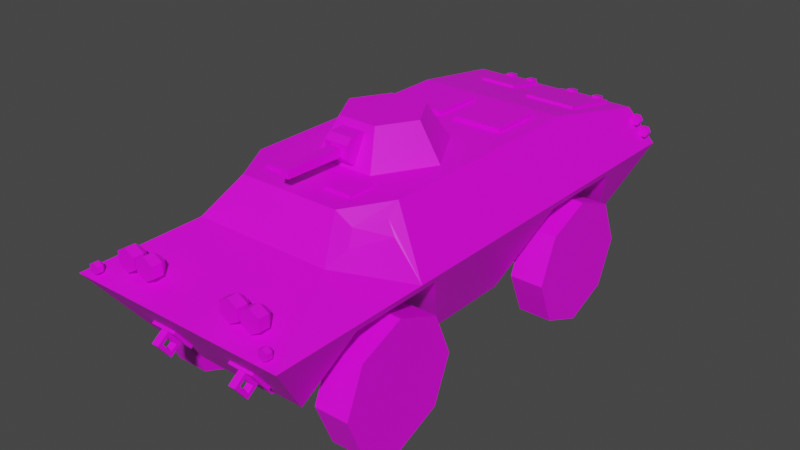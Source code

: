 # Source: Veh_SWAT_Tank.blend  (saved by Blender 2.90.8; exported with 4.5.12 LTS)
import bpy
from mathutils import Matrix  # noqa: F401  (used for matrix-valued properties, if any)

bpy.ops.wm.read_factory_settings(use_empty=True)
scene = bpy.context.scene
scene.name = 'Scene'

# ---- collections
col_collection = bpy.data.collections.new('Collection'); scene.collection.children.link(col_collection)

# ---- images (referenced by path relative to the original .blend; pixels are not part of the script)
import os
ASSET_DIR = os.environ.get("B2B_ASSET_DIR", "")  # directory of the original .blend (textures are referenced by path, not embedded)
HERE = os.path.dirname(os.path.abspath(__file__))  # packed textures are extracted next to this script under _unpacked/

def load_image(name, relpath, width, height, colorspace="sRGB"):
    """Load a texture the original file referenced (path relative to the .blend, or extracted next to this script)."""
    p = next((c for c in (os.path.join(HERE, relpath), os.path.join(ASSET_DIR, relpath)) if relpath and os.path.exists(c)), "")
    if p:
        img = bpy.data.images.load(p, check_existing=True)
        img.name = name
    else:  # same state as the original file: an image datablock whose file is absent (Cycles renders it pink)
        img = bpy.data.images.new(name, width, height)
        img.source = "FILE"
        img.filepath = "//" + (relpath or name)
    img.colorspace_settings.name = colorspace
    return img
img_city_vehicles_pallete_png = load_image('city_vehicles_pallete.png', 'city_vehicles_pallete.png', 1024, 1024, 'sRGB')

# ---- materials (node trees are filled in below, after node groups)
mat_material_001 = bpy.data.materials.new('Material.001')
mat_material_001.use_transparent_shadow = False

# ---- material node trees
mat_material_001.use_nodes = True; mat_material_001.node_tree.nodes.clear()
_N = mat_material_001.node_tree.nodes; _L = mat_material_001.node_tree.links
n0 = _N.new('ShaderNodeBsdfPrincipled'); n0.name = 'Principled BSDF'; n0.location = (10, 300)
n0.distribution = 'GGX'
n0.subsurface_method = 'BURLEY'
n0.inputs[3].default_value = 1.45
n0.inputs[27].default_value = (0.0, 0.0, 0.0, 1.0)
n0.inputs[28].default_value = 1.0
n1 = _N.new('ShaderNodeOutputMaterial'); n1.name = 'Material Output'; n1.location = (300, 300)
n2 = _N.new('ShaderNodeTexImage'); n2.name = 'Image Texture'; n2.location = (-381, 81)
n2.image = img_city_vehicles_pallete_png
n2.interpolation = 'Closest'
_L.new(n0.outputs[0], n1.inputs[0])
_L.new(n2.outputs[0], n0.inputs[0])
n1.is_active_output = True

# ---- world
world_world = bpy.data.worlds.new('World'); scene.world = world_world
world_world.use_nodes = True; world_world.node_tree.nodes.clear()
_N = world_world.node_tree.nodes; _L = world_world.node_tree.links
n0 = _N.new('ShaderNodeOutputWorld'); n0.name = 'World Output'; n0.location = (300, 300)
n1 = _N.new('ShaderNodeBackground'); n1.name = 'Background'; n1.location = (10, 300)
n1.inputs[0].default_value = (0.05088, 0.05088, 0.05088, 1.0)
_L.new(n1.outputs[0], n0.inputs[0])
n0.is_active_output = True
world_world.color = (0.05088, 0.05088, 0.05088)
world_world.use_sun_shadow = False
world_world.sun_shadow_jitter_overblur = 0.0

# ---- meshes
me_plane = bpy.data.meshes.new('Plane')
me_plane.from_pydata([(0.2737, 0.519, 0.9486), (0.2737, 1.163, 0.9486), (0.2737, -1.316, 0.9486), (0.2737, -0.6722, 0.9486), (0.7656, -1.912, 0.999), (0.616, 1.631, 1.262), (0.3002, -1.195, 1.257), (0.3002, -1.12, 1.33), (0.7656, 1.749, 0.999), (0.7656, -0.8144, 0.999), (0.5321, -0.732, 1.409), (0.7445, -1.316, 0.9486), (0.5306, -0.3776, 0.4383), (0.5665, -1.561, 0.524), (0.2737, -1.561, 0.524), (0.7445, -0.6722, 0.9486), (0.2737, -0.3776, 0.4383), (0.2737, -0.9942, 0.4383), (0.2737, -1.498, 0.4383), (0.7445, 0.519, 0.9486), (0.5486, 1.433, 0.4813), (0.5306, 0.2244, 0.4383), (0.2737, 0.2244, 0.4383), (0.7445, 1.163, 0.9486), (0.2737, 1.433, 0.4813), (0.2737, 1.407, 0.4383), (0.2737, 0.841, 0.4383), (0.5321, 0.8577, 1.409), (0.3538, -1.04, 1.409), (0.4765, -1.264, 1.189), (0.0817, -1.12, 1.33), (0.0817, -1.195, 1.257), (0.5207, 1.662, 1.193), (0.5207, 1.722, 1.06), (0.5207, 1.588, 1.193), (0.5207, 1.648, 1.06), (0.6198, -0.09651, 1.255), (0.6579, -0.09651, 1.188), (0.6579, 0.1242, 1.188), (0.6197, 0.1242, 1.255), (0.6373, -0.2406, 1.224), (0.7656, -0.2406, 0.999), (0.7656, 0.2561, 0.999), (0.6531, 0.2561, 1.197), (0.5836, -0.2406, 1.319), (0.5836, 0.2561, 1.319), (0.5939, -0.2406, 0.5895), (0.5939, 0.05767, 0.5895), (0.6771, 0.2561, 0.7879), (0.4864, -1.088, 1.237), (0.4402, -1.006, 1.319), (0.5366, -0.8206, 1.328), (0.5883, -0.8305, 1.237), (-0.2737, 0.519, 0.9486), (-0.2737, 1.163, 0.9486), (-0.2737, -1.316, 0.9486), (-0.2737, -0.6722, 0.9486), (-0.7656, -1.912, 0.999), (-0.616, 1.631, 1.262), (-0.3002, -1.195, 1.257), (-0.3002, -1.12, 1.33), (-0.7656, 1.749, 0.999), (0.0, -1.912, 0.999), (0.0, -1.498, 0.4383), (0.0, 1.631, 1.262), (0.0, 1.407, 0.4383), (0.0, -1.264, 1.189), (0.0, -1.04, 1.409), (0.0, 1.749, 0.999), (-0.7656, -0.8144, 0.999), (-0.5321, -0.732, 1.409), (-0.7445, -1.316, 0.9486), (-0.5306, -0.3776, 0.4383), (-0.5665, -1.561, 0.524), (-0.2737, -1.561, 0.524), (-0.7445, -0.6722, 0.9486), (-0.2737, -0.3776, 0.4383), (-0.2737, -0.9942, 0.4383), (-0.2737, -1.498, 0.4383), (-0.7445, 0.519, 0.9486), (-0.5486, 1.433, 0.4813), (-0.5306, 0.2244, 0.4383), (-0.2737, 0.2244, 0.4383), (-0.7445, 1.163, 0.9486), (-0.2737, 1.433, 0.4813), (-0.2737, 1.407, 0.4383), (-0.2737, 0.841, 0.4383), (0.0, 0.8577, 1.409), (-0.5321, 0.8577, 1.409), (-0.3538, -1.04, 1.409), (-0.4765, -1.264, 1.189), (-0.0817, -1.12, 1.33), (-0.0817, -1.195, 1.257), (0.0, 1.722, 1.06), (0.0, 1.662, 1.193), (-0.5207, 1.662, 1.193), (-0.5207, 1.722, 1.06), (0.0, 1.648, 1.06), (0.0, 1.588, 1.193), (-0.5207, 1.588, 1.193), (-0.5207, 1.648, 1.06), (-0.6198, -0.09651, 1.255), (-0.6579, -0.09651, 1.188), (-0.6579, 0.1242, 1.188), (-0.6197, 0.1242, 1.255), (-0.6373, -0.2406, 1.224), (-0.7656, -0.2406, 0.999), (-0.7656, 0.2561, 0.999), (-0.6531, 0.2561, 1.197), (-0.5836, -0.2406, 1.319), (-0.5836, 0.2561, 1.319), (-0.5939, -0.2406, 0.5895), (-0.5939, 0.05767, 0.5895), (-0.6771, 0.2561, 0.7879), (-0.4864, -1.088, 1.237), (-0.4402, -1.006, 1.319), (-0.5366, -0.8206, 1.328), (-0.5883, -0.8305, 1.237), (0.3256, -1.798, 1.129), (0.3256, -1.729, 1.206), (0.3256, -1.798, 1.206), (0.3921, -1.729, 1.168), (0.3921, -1.798, 1.168), (0.3921, -1.729, 1.091), (0.3921, -1.798, 1.091), (0.3256, -1.729, 1.052), (0.3256, -1.798, 1.052), (0.2592, -1.729, 1.091), (0.2592, -1.798, 1.091), (0.2592, -1.729, 1.168), (0.2592, -1.798, 1.168), (0.3573, -1.685, 1.147), (0.3256, -1.685, 1.129), (0.3256, -1.685, 1.166), (0.3573, -1.685, 1.111), (0.3256, -1.685, 1.093), (0.2939, -1.685, 1.111), (0.2939, -1.685, 1.147), (0.3757, -1.798, 1.158), (0.3256, -1.798, 1.187), (0.3757, -1.798, 1.1), (0.3256, -1.798, 1.071), (0.2755, -1.798, 1.1), (0.2755, -1.798, 1.158), (0.4783, -1.798, 1.129), (0.4783, -1.729, 1.206), (0.4783, -1.798, 1.206), (0.5447, -1.729, 1.168), (0.5447, -1.798, 1.168), (0.5447, -1.729, 1.091), (0.5447, -1.798, 1.091), (0.4783, -1.729, 1.052), (0.4783, -1.798, 1.052), (0.4118, -1.729, 1.091), (0.4118, -1.798, 1.091), (0.4118, -1.729, 1.168), (0.4118, -1.798, 1.168), (0.51, -1.685, 1.147), (0.4783, -1.685, 1.129), (0.4783, -1.685, 1.166), (0.51, -1.685, 1.111), (0.4783, -1.685, 1.093), (0.4465, -1.685, 1.111), (0.4465, -1.685, 1.147), (0.5284, -1.798, 1.158), (0.4783, -1.798, 1.187), (0.5284, -1.798, 1.1), (0.4783, -1.798, 1.071), (0.4281, -1.798, 1.1), (0.4281, -1.798, 1.158), (-0.3256, -1.798, 1.129), (-0.3256, -1.729, 1.206), (-0.3256, -1.798, 1.206), (-0.3921, -1.729, 1.168), (-0.3921, -1.798, 1.168), (-0.3921, -1.729, 1.091), (-0.3921, -1.798, 1.091), (-0.3256, -1.729, 1.052), (-0.3256, -1.798, 1.052), (-0.2592, -1.729, 1.091), (-0.2592, -1.798, 1.091), (-0.2592, -1.729, 1.168), (-0.2592, -1.798, 1.168), (-0.3573, -1.685, 1.147), (-0.3256, -1.685, 1.129), (-0.3256, -1.685, 1.166), (-0.3573, -1.685, 1.111), (-0.3256, -1.685, 1.093), (-0.2939, -1.685, 1.111), (-0.2939, -1.685, 1.147), (-0.3757, -1.798, 1.158), (-0.3256, -1.798, 1.187), (-0.3757, -1.798, 1.1), (-0.3256, -1.798, 1.071), (-0.2755, -1.798, 1.1), (-0.2755, -1.798, 1.158), (-0.4783, -1.798, 1.129), (-0.4783, -1.729, 1.206), (-0.4783, -1.798, 1.206), (-0.5447, -1.729, 1.168), (-0.5447, -1.798, 1.168), (-0.5447, -1.729, 1.091), (-0.5447, -1.798, 1.091), (-0.4783, -1.729, 1.052), (-0.4783, -1.798, 1.052), (-0.4118, -1.729, 1.091), (-0.4118, -1.798, 1.091), (-0.4118, -1.729, 1.168), (-0.4118, -1.798, 1.168), (-0.51, -1.685, 1.147), (-0.4783, -1.685, 1.129), (-0.4783, -1.685, 1.166), (-0.51, -1.685, 1.111), (-0.4783, -1.685, 1.093), (-0.4465, -1.685, 1.111), (-0.4465, -1.685, 1.147), (-0.5284, -1.798, 1.158), (-0.4783, -1.798, 1.187), (-0.5284, -1.798, 1.1), (-0.4783, -1.798, 1.071), (-0.4281, -1.798, 1.1), (-0.4281, -1.798, 1.158), (0.6541, -1.889, 1.054), (0.6541, -1.854, 1.092), (0.6541, -1.889, 1.092), (0.6873, -1.854, 1.073), (0.6873, -1.889, 1.073), (0.6873, -1.854, 1.035), (0.6873, -1.889, 1.035), (0.6541, -1.854, 1.015), (0.6541, -1.889, 1.015), (0.6209, -1.854, 1.035), (0.6209, -1.889, 1.035), (0.6209, -1.854, 1.073), (0.6209, -1.889, 1.073), (0.67, -1.833, 1.063), (0.6541, -1.833, 1.054), (0.6541, -1.833, 1.072), (0.67, -1.833, 1.045), (0.6541, -1.833, 1.035), (0.6382, -1.833, 1.045), (0.6382, -1.833, 1.063), (0.6792, -1.889, 1.068), (0.6541, -1.889, 1.083), (0.6792, -1.889, 1.039), (0.6541, -1.889, 1.025), (0.629, -1.889, 1.039), (0.629, -1.889, 1.068), (-0.6541, -1.889, 1.054), (-0.6541, -1.854, 1.092), (-0.6541, -1.889, 1.092), (-0.6873, -1.854, 1.073), (-0.6873, -1.889, 1.073), (-0.6873, -1.854, 1.035), (-0.6873, -1.889, 1.035), (-0.6541, -1.854, 1.015), (-0.6541, -1.889, 1.015), (-0.6209, -1.854, 1.035), (-0.6209, -1.889, 1.035), (-0.6209, -1.854, 1.073), (-0.6209, -1.889, 1.073), (-0.67, -1.833, 1.063), (-0.6541, -1.833, 1.054), (-0.6541, -1.833, 1.072), (-0.67, -1.833, 1.045), (-0.6541, -1.833, 1.035), (-0.6382, -1.833, 1.045), (-0.6382, -1.833, 1.063), (-0.6792, -1.889, 1.068), (-0.6541, -1.889, 1.083), (-0.6792, -1.889, 1.039), (-0.6541, -1.889, 1.025), (-0.629, -1.889, 1.039), (-0.629, -1.889, 1.068), (-0.3107, -1.659, 0.6276), (-0.3107, -1.741, 0.7383), (-0.3762, -1.629, 0.6234), (-0.3762, -1.736, 0.7686), (-0.2611, -1.659, 0.6276), (-0.2611, -1.741, 0.7383), (-0.1956, -1.629, 0.6234), (-0.1956, -1.736, 0.7686), (-0.3762, -1.647, 0.6103), (-0.3762, -1.754, 0.7556), (-0.1956, -1.754, 0.7556), (-0.1956, -1.647, 0.6103), (-0.3107, -1.737, 0.5706), (-0.3107, -1.818, 0.6813), (-0.2611, -1.818, 0.6813), (-0.2611, -1.737, 0.5706), (-0.2611, -1.693, 0.6335), (-0.3107, -1.693, 0.6335), (-0.2611, -1.745, 0.7047), (-0.3107, -1.745, 0.7047), (-0.2611, -1.783, 0.6772), (-0.3107, -1.783, 0.6772), (-0.2611, -1.73, 0.606), (-0.3107, -1.73, 0.606), (-0.2611, -1.738, 0.6166), (0.3002, -1.659, 0.6276), (0.3002, -1.741, 0.7383), (0.2347, -1.629, 0.6234), (0.2347, -1.736, 0.7686), (0.3498, -1.659, 0.6276), (0.3498, -1.741, 0.7383), (0.4153, -1.629, 0.6234), (0.4153, -1.736, 0.7686), (0.2347, -1.647, 0.6103), (0.2347, -1.754, 0.7556), (0.4153, -1.754, 0.7556), (0.4153, -1.647, 0.6103), (0.3002, -1.737, 0.5706), (0.3002, -1.818, 0.6813), (0.3498, -1.818, 0.6813), (0.3498, -1.737, 0.5706), (0.3498, -1.693, 0.6335), (0.3002, -1.693, 0.6335), (0.3498, -1.745, 0.7047), (0.3002, -1.745, 0.7047), (0.3498, -1.783, 0.6772), (0.3002, -1.783, 0.6772), (0.3498, -1.73, 0.606), (0.3002, -1.73, 0.606), (0.3498, -1.738, 0.6166), (-0.3107, 1.536, 0.6165), (-0.3107, 1.609, 0.7337), (-0.3762, 1.506, 0.6097), (-0.3762, 1.601, 0.7635), (-0.2611, 1.536, 0.6165), (-0.2611, 1.609, 0.7337), (-0.1956, 1.506, 0.6097), (-0.1956, 1.601, 0.7635), (-0.3762, 1.525, 0.5982), (-0.3762, 1.62, 0.752), (-0.1956, 1.62, 0.752), (-0.1956, 1.525, 0.5982), (-0.3107, 1.618, 0.5662), (-0.3107, 1.69, 0.6834), (-0.2611, 1.69, 0.6834), (-0.2611, 1.618, 0.5662), (-0.2611, 1.569, 0.6251), (-0.3107, 1.569, 0.6251), (-0.2611, 1.616, 0.7006), (-0.3107, 1.616, 0.7006), (-0.2611, 1.655, 0.6763), (-0.3107, 1.655, 0.6763), (-0.2611, 1.609, 0.6009), (-0.3107, 1.609, 0.6009), (-0.2611, 1.616, 0.6122), (0.3002, 1.536, 0.6165), (0.3002, 1.609, 0.7337), (0.2347, 1.506, 0.6097), (0.2347, 1.601, 0.7635), (0.3498, 1.536, 0.6165), (0.3498, 1.609, 0.7337), (0.4153, 1.506, 0.6097), (0.4153, 1.601, 0.7635), (0.2347, 1.525, 0.5982), (0.2347, 1.62, 0.752), (0.4153, 1.62, 0.752), (0.4153, 1.525, 0.5982), (0.3002, 1.618, 0.5662), (0.3002, 1.69, 0.6834), (0.3498, 1.69, 0.6834), (0.3498, 1.618, 0.5662), (0.3498, 1.569, 0.6251), (0.3002, 1.569, 0.6251), (0.3498, 1.616, 0.7006), (0.3002, 1.616, 0.7006), (0.3498, 1.655, 0.6763), (0.3002, 1.655, 0.6763), (0.3498, 1.609, 0.6009), (0.3002, 1.609, 0.6009), (0.3498, 1.616, 0.6122), (0.6909, 1.632, 1.193), (0.6717, 1.597, 1.227), (0.6717, 1.632, 1.227), (0.71, 1.597, 1.227), (0.71, 1.632, 1.227), (0.7292, 1.597, 1.193), (0.7292, 1.632, 1.193), (0.71, 1.597, 1.16), (0.71, 1.632, 1.16), (0.6717, 1.597, 1.16), (0.6717, 1.632, 1.16), (0.6525, 1.597, 1.193), (0.6525, 1.632, 1.193), (0.7053, 1.632, 1.218), (0.6764, 1.632, 1.218), (0.7198, 1.632, 1.193), (0.7053, 1.632, 1.168), (0.6764, 1.632, 1.168), (0.6619, 1.632, 1.193), (0.6909, 1.597, 1.193), (0.7402, 1.669, 1.108), (0.7211, 1.635, 1.141), (0.7211, 1.669, 1.141), (0.7594, 1.635, 1.141), (0.7594, 1.669, 1.141), (0.7786, 1.635, 1.108), (0.7786, 1.669, 1.108), (0.7594, 1.635, 1.074), (0.7594, 1.669, 1.074), (0.7211, 1.635, 1.074), (0.7211, 1.669, 1.074), (0.7019, 1.635, 1.108), (0.7019, 1.669, 1.108), (0.7402, 1.635, 1.108), (0.7547, 1.669, 1.133), (0.7258, 1.669, 1.133), (0.7692, 1.669, 1.108), (0.7547, 1.669, 1.083), (0.7258, 1.669, 1.083), (0.7113, 1.669, 1.108), (-0.6909, 1.632, 1.193), (-0.71, 1.597, 1.227), (-0.71, 1.632, 1.227), (-0.7292, 1.597, 1.193), (-0.7292, 1.632, 1.193), (-0.71, 1.597, 1.16), (-0.71, 1.632, 1.16), (-0.6717, 1.597, 1.16), (-0.6717, 1.632, 1.16), (-0.6525, 1.597, 1.193), (-0.6525, 1.632, 1.193), (-0.6717, 1.597, 1.227), (-0.6717, 1.632, 1.227), (-0.7198, 1.632, 1.193), (-0.7053, 1.632, 1.218), (-0.7053, 1.632, 1.168), (-0.6764, 1.632, 1.168), (-0.6619, 1.632, 1.193), (-0.6764, 1.632, 1.218), (-0.6909, 1.597, 1.193), (-0.7402, 1.669, 1.108), (-0.7594, 1.635, 1.141), (-0.7594, 1.669, 1.141), (-0.7786, 1.635, 1.108), (-0.7786, 1.669, 1.108), (-0.7594, 1.635, 1.074), (-0.7594, 1.669, 1.074), (-0.7211, 1.635, 1.074), (-0.7211, 1.669, 1.074), (-0.7019, 1.635, 1.108), (-0.7019, 1.669, 1.108), (-0.7211, 1.635, 1.141), (-0.7211, 1.669, 1.141), (-0.7402, 1.635, 1.108), (-0.7692, 1.669, 1.108), (-0.7547, 1.669, 1.133), (-0.7547, 1.669, 1.083), (-0.7258, 1.669, 1.083), (-0.7113, 1.669, 1.108), (-0.7258, 1.669, 1.133), (0.1021, 1.135, 1.375), (0.1021, 1.128, 1.339), (0.1021, 1.588, 1.289), (0.1021, 1.581, 1.253), (0.4674, 1.135, 1.375), (0.4674, 1.128, 1.339), (0.4674, 1.588, 1.289), (0.4674, 1.581, 1.253), (0.3682, 1.557, 1.31), (0.3682, 1.55, 1.273), (0.3682, 1.615, 1.299), (0.3682, 1.608, 1.262), (0.4143, 1.557, 1.31), (0.4143, 1.55, 1.273), (0.4143, 1.615, 1.299), (0.4143, 1.608, 1.262), (0.1657, 1.557, 1.31), (0.1657, 1.55, 1.273), (0.1657, 1.615, 1.299), (0.1657, 1.608, 1.262), (0.2118, 1.557, 1.31), (0.2118, 1.55, 1.273), (0.2118, 1.615, 1.299), (0.2118, 1.608, 1.262), (-0.3729, 1.285, 1.346), (-0.3729, 1.278, 1.311), (-0.3729, 1.588, 1.289), (-0.3729, 1.581, 1.253), (-0.1074, 1.285, 1.346), (-0.1074, 1.278, 1.311), (-0.1074, 1.588, 1.289), (-0.1074, 1.581, 1.253), (-0.1771, 1.557, 1.31), (-0.1771, 1.55, 1.273), (-0.1771, 1.615, 1.299), (-0.1771, 1.608, 1.262), (-0.131, 1.557, 1.31), (-0.131, 1.55, 1.273), (-0.131, 1.615, 1.299), (-0.131, 1.608, 1.262), (-0.3474, 1.557, 1.31), (-0.3474, 1.55, 1.273), (-0.3474, 1.615, 1.299), (-0.3474, 1.608, 1.262), (-0.3013, 1.557, 1.31), (-0.3013, 1.55, 1.273), (-0.3013, 1.615, 1.299), (-0.3013, 1.608, 1.262), (-0.4052, 0.3856, 1.401), (-0.4052, 0.3856, 1.434), (-0.4052, 0.738, 1.401), (-0.4052, 0.738, 1.434), (-0.05288, 0.3856, 1.401), (-0.05288, 0.3856, 1.434), (-0.05288, 0.738, 1.401), (-0.05288, 0.738, 1.434), (-0.3246, -0.8875, 1.401), (-0.3246, -0.8875, 1.428), (-0.3246, -0.6964, 1.401), (-0.3246, -0.6964, 1.428), (-0.1335, -0.8875, 1.401), (-0.1335, -0.8875, 1.428), (-0.1335, -0.6964, 1.401), (-0.1335, -0.6964, 1.428), (0.3246, -0.8875, 1.401), (0.3246, -0.8875, 1.428), (0.3246, -0.6964, 1.401), (0.3246, -0.6964, 1.428), (0.1335, -0.8875, 1.401), (0.1335, -0.8875, 1.428), (0.1335, -0.6964, 1.401), (0.1335, -0.6964, 1.428), (0.4052, 0.3856, 1.401), (0.4052, 0.3856, 1.434), (0.4052, 0.738, 1.401), (0.4052, 0.738, 1.434), (0.05288, 0.3856, 1.401), (0.05288, 0.3856, 1.434), (0.05288, 0.738, 1.401), (0.05288, 0.738, 1.434), (0.278, -1.151, 0.3652), (0.278, -1.328, 0.7125), (0.278, -0.8376, 0.3652), (0.278, -0.6601, 0.7125), (0.4365, -1.151, 0.3652), (0.4365, -1.328, 0.7125), (0.4365, -0.8376, 0.3652), (0.4365, -0.6601, 0.7125), (0.3913, -1.039, 0.395), (0.3913, -1.039, 0.4855), (0.3913, -0.949, 0.395), (0.3913, -0.949, 0.4855), (0.5534, -1.039, 0.395), (0.5534, -1.039, 0.4855), (0.5534, -0.949, 0.395), (0.5534, -0.949, 0.4855), (-0.278, -1.151, 0.3652), (-0.278, -1.328, 0.7125), (-0.278, -0.8376, 0.3652), (-0.278, -0.6601, 0.7125), (-0.4365, -1.151, 0.3652), (-0.4365, -1.328, 0.7125), (-0.4365, -0.8376, 0.3652), (-0.4365, -0.6601, 0.7125), (-0.3913, -1.039, 0.395), (-0.3913, -1.039, 0.4855), (-0.3913, -0.949, 0.395), (-0.3913, -0.949, 0.4855), (-0.5534, -1.039, 0.395), (-0.5534, -1.039, 0.4855), (-0.5534, -0.949, 0.395), (-0.5534, -0.949, 0.4855), (0.278, 0.684, 0.3652), (0.278, 0.5064, 0.7125), (0.278, 0.9972, 0.3652), (0.278, 1.175, 0.7125), (0.4365, 0.684, 0.3652), (0.4365, 0.5064, 0.7125), (0.4365, 0.9972, 0.3652), (0.4365, 1.175, 0.7125), (0.3913, 0.7954, 0.395), (0.3913, 0.7954, 0.4855), (0.3913, 0.8858, 0.395), (0.3913, 0.8858, 0.4855), (0.5534, 0.7954, 0.395), (0.5534, 0.7954, 0.4855), (0.5534, 0.8858, 0.395), (0.5534, 0.8858, 0.4855), (-0.278, 0.684, 0.3652), (-0.278, 0.5064, 0.7125), (-0.278, 0.9972, 0.3652), (-0.278, 1.175, 0.7125), (-0.4365, 0.684, 0.3652), (-0.4365, 0.5064, 0.7125), (-0.4365, 0.9972, 0.3652), (-0.4365, 1.175, 0.7125), (-0.3913, 0.7954, 0.395), (-0.3913, 0.7954, 0.4855), (-0.3913, 0.8858, 0.395), (-0.3913, 0.8858, 0.4855), (-0.5534, 0.7954, 0.395), (-0.5534, 0.7954, 0.4855), (-0.5534, 0.8858, 0.395), (-0.5534, 0.8858, 0.4855)], [], [(0, 1, 23, 19), (1, 24, 20, 23), (2, 3, 15, 11), (3, 16, 12, 15), (4, 13, 11, 15, 12, 21, 19, 23, 20, 8, 42, 48, 47, 46, 41, 9), (5, 8, 68, 93, 33, 32, 94, 64), (8, 20, 24, 25, 65, 68), (4, 29, 66, 62), (6, 7, 30, 31), (28, 10, 27, 87, 67), (9, 29, 4), (9, 10, 51, 52, 49, 29), (10, 9, 41, 40), (17, 3, 2), (16, 3, 17), (18, 14, 13, 4, 62, 63), (17, 2, 14, 18), (14, 2, 11, 13), (26, 1, 0), (24, 1, 26, 25), (25, 26, 22, 21, 12, 16, 17, 18, 63, 65), (26, 0, 22), (22, 0, 19, 21), (87, 27, 5, 64), (7, 6, 29, 28), (31, 30, 67, 66), (6, 31, 66, 29), (30, 7, 28, 67), (98, 34, 35, 97), (33, 93, 97, 35), (94, 32, 34, 98), (32, 33, 35, 34), (37, 38, 39, 36), (36, 39, 38, 43, 45, 44, 40, 37), (40, 44, 10), (10, 44, 27), (27, 44, 45, 43, 5), (41, 46, 47, 48, 42), (40, 41, 42, 43, 38, 37), (43, 42, 8, 5), (29, 49, 50, 51, 10, 28), (50, 49, 52, 51), (53, 79, 83, 54), (54, 83, 80, 84), (55, 71, 75, 56), (56, 75, 72, 76), (57, 69, 106, 111, 112, 113, 107, 61, 80, 83, 79, 81, 72, 75, 71, 73), (58, 64, 94, 95, 96, 93, 68, 61), (61, 68, 65, 85, 84, 80), (57, 62, 66, 90), (59, 92, 91, 60), (89, 67, 87, 88, 70), (69, 57, 90), (69, 90, 114, 117, 116, 70), (70, 105, 106, 69), (77, 55, 56), (76, 77, 56), (78, 63, 62, 57, 73, 74), (77, 78, 74, 55), (74, 73, 71, 55), (86, 53, 54), (84, 85, 86, 54), (85, 65, 63, 78, 77, 76, 72, 81, 82, 86), (86, 82, 53), (82, 81, 79, 53), (87, 64, 58, 88), (60, 89, 90, 59), (92, 66, 67, 91), (59, 90, 66, 92), (91, 67, 89, 60), (98, 97, 100, 99), (96, 100, 97, 93), (94, 98, 99, 95), (95, 99, 100, 96), (102, 101, 104, 103), (101, 102, 105, 109, 110, 108, 103, 104), (105, 70, 109), (70, 88, 109), (88, 58, 108, 110, 109), (106, 107, 113, 112, 111), (105, 102, 103, 108, 107, 106), (108, 58, 61, 107), (90, 89, 70, 116, 115, 114), (115, 116, 117, 114), (119, 121, 131, 133), (118, 138, 139), (119, 120, 122, 121), (127, 129, 137, 136), (118, 140, 138), (121, 122, 124, 123), (129, 119, 133, 137), (118, 141, 140), (123, 124, 126, 125), (125, 127, 136, 135), (118, 142, 141), (125, 126, 128, 127), (123, 125, 135, 134), (118, 143, 142), (127, 128, 130, 129), (121, 123, 134, 131), (118, 139, 143), (129, 130, 120, 119), (132, 133, 131), (132, 131, 134), (132, 134, 135), (132, 135, 136), (132, 136, 137), (132, 137, 133), (139, 138, 122, 120), (138, 140, 124, 122), (140, 141, 126, 124), (141, 142, 128, 126), (142, 143, 130, 128), (143, 139, 120, 130), (147, 149, 160, 157), (144, 164, 165), (145, 146, 148, 147), (145, 147, 157, 159), (144, 166, 164), (147, 148, 150, 149), (153, 155, 163, 162), (144, 167, 166), (149, 150, 152, 151), (155, 145, 159, 163), (144, 168, 167), (151, 152, 154, 153), (151, 153, 162, 161), (144, 169, 168), (153, 154, 156, 155), (149, 151, 161, 160), (144, 165, 169), (155, 156, 146, 145), (158, 159, 157), (158, 157, 160), (158, 160, 161), (158, 161, 162), (158, 162, 163), (158, 163, 159), (165, 164, 148, 146), (164, 166, 150, 148), (166, 167, 152, 150), (167, 168, 154, 152), (168, 169, 156, 154), (169, 165, 146, 156), (171, 185, 183, 173), (170, 191, 190), (171, 173, 174, 172), (179, 188, 189, 181), (170, 190, 192), (173, 175, 176, 174), (181, 189, 185, 171), (170, 192, 193), (175, 177, 178, 176), (177, 187, 188, 179), (170, 193, 194), (177, 179, 180, 178), (175, 186, 187, 177), (170, 194, 195), (179, 181, 182, 180), (173, 183, 186, 175), (170, 195, 191), (181, 171, 172, 182), (184, 183, 185), (184, 186, 183), (184, 187, 186), (184, 188, 187), (184, 189, 188), (184, 185, 189), (191, 172, 174, 190), (190, 174, 176, 192), (192, 176, 178, 193), (193, 178, 180, 194), (194, 180, 182, 195), (195, 182, 172, 191), (199, 209, 212, 201), (196, 217, 216), (197, 199, 200, 198), (197, 211, 209, 199), (196, 216, 218), (199, 201, 202, 200), (205, 214, 215, 207), (196, 218, 219), (201, 203, 204, 202), (207, 215, 211, 197), (196, 219, 220), (203, 205, 206, 204), (203, 213, 214, 205), (196, 220, 221), (205, 207, 208, 206), (201, 212, 213, 203), (196, 221, 217), (207, 197, 198, 208), (210, 209, 211), (210, 212, 209), (210, 213, 212), (210, 214, 213), (210, 215, 214), (210, 211, 215), (217, 198, 200, 216), (216, 200, 202, 218), (218, 202, 204, 219), (219, 204, 206, 220), (220, 206, 208, 221), (221, 208, 198, 217), (225, 227, 238, 235), (222, 242, 243), (223, 224, 226, 225), (223, 225, 235, 237), (222, 244, 242), (225, 226, 228, 227), (231, 233, 241, 240), (222, 245, 244), (227, 228, 230, 229), (233, 223, 237, 241), (222, 246, 245), (229, 230, 232, 231), (229, 231, 240, 239), (222, 247, 246), (231, 232, 234, 233), (227, 229, 239, 238), (222, 243, 247), (233, 234, 224, 223), (236, 237, 235), (236, 235, 238), (236, 238, 239), (236, 239, 240), (236, 240, 241), (236, 241, 237), (243, 242, 226, 224), (242, 244, 228, 226), (244, 245, 230, 228), (245, 246, 232, 230), (246, 247, 234, 232), (247, 243, 224, 234), (251, 261, 264, 253), (248, 269, 268), (249, 251, 252, 250), (249, 263, 261, 251), (248, 268, 270), (251, 253, 254, 252), (257, 266, 267, 259), (248, 270, 271), (253, 255, 256, 254), (259, 267, 263, 249), (248, 271, 272), (255, 257, 258, 256), (255, 265, 266, 257), (248, 272, 273), (257, 259, 260, 258), (253, 264, 265, 255), (248, 273, 269), (259, 249, 250, 260), (262, 261, 263), (262, 264, 261), (262, 265, 264), (262, 266, 265), (262, 267, 266), (262, 263, 267), (269, 250, 252, 268), (268, 252, 254, 270), (270, 254, 256, 271), (271, 256, 258, 272), (272, 258, 260, 273), (273, 260, 250, 269), (282, 283, 277, 276), (280, 281, 284, 285), (275, 274, 291, 293, 295, 287), (276, 280, 285, 282), (281, 277, 283, 284), (274, 275, 283, 282), (279, 278, 285, 284), (278, 274, 282, 285), (275, 279, 284, 283), (289, 288, 287, 286), (279, 275, 287, 288), (278, 279, 292, 290, 296, 298, 289), (274, 278, 289, 286), (289, 298, 294, 292, 279, 288), (291, 290, 292, 293), (287, 295, 297, 291, 274, 286), (297, 296, 290, 291), (296, 297, 295, 294, 298), (294, 295, 293, 292), (307, 308, 302, 301), (305, 306, 309, 310), (300, 299, 316, 318, 320, 312), (301, 305, 310, 307), (306, 302, 308, 309), (299, 300, 308, 307), (304, 303, 310, 309), (303, 299, 307, 310), (300, 304, 309, 308), (314, 313, 312, 311), (304, 300, 312, 313), (303, 304, 317, 315, 321, 323, 314), (299, 303, 314, 311), (314, 323, 319, 317, 304, 313), (316, 315, 317, 318), (312, 320, 322, 316, 299, 311), (322, 321, 315, 316), (321, 322, 320, 319, 323), (319, 320, 318, 317), (332, 326, 327, 333), (330, 335, 334, 331), (325, 337, 345, 343, 341, 324), (326, 332, 335, 330), (331, 334, 333, 327), (324, 332, 333, 325), (329, 334, 335, 328), (328, 335, 332, 324), (325, 333, 334, 329), (339, 336, 337, 338), (329, 338, 337, 325), (328, 339, 348, 346, 340, 342, 329), (324, 336, 339, 328), (339, 338, 329, 342, 344, 348), (341, 343, 342, 340), (337, 336, 324, 341, 347, 345), (347, 341, 340, 346), (346, 348, 344, 345, 347), (344, 342, 343, 345), (357, 351, 352, 358), (355, 360, 359, 356), (350, 362, 370, 368, 366, 349), (351, 357, 360, 355), (356, 359, 358, 352), (349, 357, 358, 350), (354, 359, 360, 353), (353, 360, 357, 349), (350, 358, 359, 354), (364, 361, 362, 363), (354, 363, 362, 350), (353, 364, 373, 371, 365, 367, 354), (349, 361, 364, 353), (364, 363, 354, 367, 369, 373), (366, 368, 367, 365), (362, 361, 349, 366, 372, 370), (372, 366, 365, 371), (371, 373, 369, 370, 372), (369, 367, 368, 370), (374, 388, 387), (375, 377, 378, 376), (374, 387, 389), (377, 379, 380, 378), (374, 389, 390), (379, 381, 382, 380), (374, 390, 391), (381, 383, 384, 382), (374, 391, 392), (383, 385, 386, 384), (374, 392, 388), (385, 375, 376, 386), (388, 376, 378, 387), (387, 378, 380, 389), (389, 380, 382, 390), (390, 382, 384, 391), (391, 384, 386, 392), (392, 386, 376, 388), (385, 393, 375), (375, 393, 377), (383, 393, 385), (381, 393, 383), (379, 393, 381), (377, 393, 379), (394, 409, 408), (395, 397, 398, 396), (394, 408, 410), (397, 399, 400, 398), (399, 407, 401), (394, 410, 411), (399, 401, 402, 400), (403, 407, 405), (394, 411, 412), (401, 403, 404, 402), (401, 407, 403), (394, 412, 413), (403, 405, 406, 404), (405, 407, 395), (394, 413, 409), (405, 395, 396, 406), (397, 407, 399), (395, 407, 397), (409, 396, 398, 408), (408, 398, 400, 410), (410, 400, 402, 411), (411, 402, 404, 412), (412, 404, 406, 413), (413, 406, 396, 409), (414, 427, 428), (415, 416, 418, 417), (414, 429, 427), (417, 418, 420, 419), (414, 430, 429), (419, 420, 422, 421), (414, 431, 430), (421, 422, 424, 423), (414, 432, 431), (423, 424, 426, 425), (414, 428, 432), (425, 426, 416, 415), (428, 427, 418, 416), (427, 429, 420, 418), (429, 430, 422, 420), (430, 431, 424, 422), (431, 432, 426, 424), (432, 428, 416, 426), (425, 415, 433), (415, 417, 433), (423, 425, 433), (421, 423, 433), (419, 421, 433), (417, 419, 433), (434, 448, 449), (435, 436, 438, 437), (434, 450, 448), (437, 438, 440, 439), (439, 441, 447), (434, 451, 450), (439, 440, 442, 441), (443, 445, 447), (434, 452, 451), (441, 442, 444, 443), (441, 443, 447), (434, 453, 452), (443, 444, 446, 445), (445, 435, 447), (434, 449, 453), (445, 446, 436, 435), (437, 439, 447), (435, 437, 447), (449, 448, 438, 436), (448, 450, 440, 438), (450, 451, 442, 440), (451, 452, 444, 442), (452, 453, 446, 444), (453, 449, 436, 446), (454, 456, 457, 455), (456, 460, 461, 457), (460, 458, 459, 461), (458, 454, 455, 459), (456, 454, 458, 460), (462, 464, 465, 463), (464, 468, 469, 465), (468, 466, 467, 469), (466, 462, 463, 467), (464, 462, 466, 468), (470, 472, 473, 471), (472, 476, 477, 473), (476, 474, 475, 477), (474, 470, 471, 475), (472, 470, 474, 476), (478, 480, 481, 479), (480, 484, 485, 481), (484, 482, 483, 485), (482, 478, 479, 483), (480, 478, 482, 484), (486, 488, 489, 487), (488, 492, 493, 489), (492, 490, 491, 493), (490, 486, 487, 491), (488, 486, 490, 492), (494, 496, 497, 495), (496, 500, 501, 497), (500, 498, 499, 501), (498, 494, 495, 499), (496, 494, 498, 500), (502, 503, 505, 504), (504, 505, 509, 508), (508, 509, 507, 506), (506, 507, 503, 502), (509, 505, 503, 507), (510, 511, 513, 512), (512, 513, 517, 516), (516, 517, 515, 514), (514, 515, 511, 510), (517, 513, 511, 515), (518, 520, 521, 519), (520, 524, 525, 521), (524, 522, 523, 525), (522, 518, 519, 523), (525, 523, 519, 521), (526, 528, 529, 527), (528, 532, 533, 529), (532, 530, 531, 533), (530, 526, 527, 531), (533, 531, 527, 529), (536, 537, 541, 540), (540, 541, 539, 538), (538, 539, 535, 534), (536, 540, 538, 534), (541, 537, 535, 539), (536, 534, 535, 537), (542, 543, 545, 544), (544, 545, 549, 548), (546, 547, 543, 542), (544, 548, 546, 542), (549, 545, 543, 547), (552, 556, 557, 553), (556, 554, 555, 557), (554, 550, 551, 555), (552, 550, 554, 556), (557, 555, 551, 553), (552, 553, 551, 550), (558, 560, 561, 559), (560, 564, 565, 561), (562, 558, 559, 563), (560, 558, 562, 564), (565, 563, 559, 561), (568, 569, 573, 572), (572, 573, 571, 570), (570, 571, 567, 566), (568, 572, 570, 566), (573, 569, 567, 571), (568, 566, 567, 569), (574, 575, 577, 576), (576, 577, 581, 580), (578, 579, 575, 574), (576, 580, 578, 574), (581, 577, 575, 579), (584, 588, 589, 585), (588, 586, 587, 589), (586, 582, 583, 587), (584, 582, 586, 588), (589, 587, 583, 585), (584, 585, 583, 582), (590, 592, 593, 591), (592, 596, 597, 593), (594, 590, 591, 595), (592, 590, 594, 596), (597, 595, 591, 593)])
_uv = me_plane.uv_layers.new(name='UVMap')
_uv.uv.foreach_set('vector', [0.1421, 0.05177, 0.1421, 0.05376, 0.1406, 0.05376, 0.1406, 0.05177, 0.1552, 0.04689, 0.1538, 0.04689, 0.1538, 0.04604, 0.1552, 0.04544, 0.1435, 0.05177, 0.1435, 0.05376, 0.1421, 0.05376, 0.1421, 0.05177, 0.1435, 0.05376, 0.1435, 0.0553, 0.1427, 0.0553, 0.1421, 0.05376, 0.1454, 0.04928, 0.1439, 0.04819, 0.1452, 0.04743, 0.1452, 0.04544, 0.1436, 0.04452, 0.1437, 0.04265, 0.1452, 0.04175, 0.1452, 0.03975, 0.1438, 0.03891, 0.1454, 0.03794, 0.1454, 0.04256, 0.1447, 0.04256, 0.1441, 0.04317, 0.1441, 0.0441, 0.1454, 0.0441, 0.1454, 0.04588, 0.1505, 0.04737, 0.1513, 0.0469, 0.1513, 0.04927, 0.1511, 0.04927, 0.1511, 0.04766, 0.1507, 0.04766, 0.1507, 0.04927, 0.1505, 0.04927, 0.1513, 0.0469, 0.1529, 0.04757, 0.1529, 0.04843, 0.1531, 0.04843, 0.1531, 0.04927, 0.1513, 0.04927, 0.1467, 0.04622, 0.1487, 0.04711, 0.1487, 0.04859, 0.1467, 0.04859, 0.1229, 0.04751, 0.1227, 0.04751, 0.1227, 0.04684, 0.1229, 0.04684, 0.1497, 0.03794, 0.1502, 0.03889, 0.1502, 0.0438, 0.1486, 0.0438, 0.1486, 0.03794, 0.1501, 0.04622, 0.1487, 0.04711, 0.1467, 0.04622, 0.1454, 0.04588, 0.1467, 0.04562, 0.1464, 0.0459, 0.1461, 0.04593, 0.1461, 0.04672, 0.146, 0.04727, 0.1467, 0.04562, 0.1454, 0.04588, 0.1454, 0.0441, 0.1461, 0.0441, 0.1579, 0.04866, 0.1564, 0.04966, 0.1564, 0.04766, 0.1579, 0.05057, 0.1564, 0.04966, 0.1579, 0.04866, 0.1548, 0.05012, 0.1545, 0.05012, 0.1545, 0.05103, 0.1531, 0.05164, 0.1531, 0.04927, 0.1548, 0.04927, 0.1579, 0.04866, 0.1564, 0.04766, 0.1577, 0.0469, 0.1579, 0.0471, 0.159, 0.05577, 0.1577, 0.05577, 0.1577, 0.05431, 0.159, 0.05486, 0.1548, 0.04874, 0.1564, 0.04774, 0.1564, 0.04973, 0.1549, 0.0469, 0.1564, 0.04774, 0.1548, 0.04874, 0.1548, 0.04698, 0.1513, 0.0469, 0.1513, 0.04516, 0.1513, 0.04325, 0.1505, 0.04325, 0.1505, 0.0414, 0.1513, 0.0414, 0.1513, 0.03949, 0.1513, 0.03794, 0.1522, 0.03794, 0.1522, 0.0469, 0.1548, 0.04874, 0.1564, 0.04973, 0.1548, 0.05065, 0.1481, 0.05346, 0.1481, 0.05506, 0.1467, 0.05506, 0.1473, 0.05346, 0.1486, 0.0438, 0.1502, 0.0438, 0.1505, 0.04622, 0.1486, 0.04622, 0.1559, 0.05305, 0.1561, 0.05305, 0.1564, 0.0536, 0.1556, 0.05322, 0.1561, 0.05237, 0.1559, 0.05237, 0.1556, 0.05212, 0.1564, 0.05212, 0.1561, 0.05305, 0.1561, 0.05237, 0.1564, 0.05212, 0.1564, 0.0536, 0.1559, 0.05237, 0.1559, 0.05305, 0.1556, 0.05322, 0.1556, 0.05212, 0.1505, 0.04783, 0.1505, 0.04944, 0.1501, 0.04944, 0.1501, 0.04783, 0.1466, 0.05177, 0.1466, 0.05339, 0.1464, 0.05339, 0.1464, 0.05177, 0.1503, 0.05142, 0.1503, 0.04981, 0.1505, 0.04981, 0.1505, 0.05142, 0.1463, 0.05593, 0.1463, 0.05638, 0.1461, 0.05628, 0.1461, 0.05583, 0.1127, 0.03812, 0.1127, 0.03743, 0.113, 0.03743, 0.113, 0.03812, 0.188, 0.04427, 0.188, 0.04359, 0.1878, 0.04359, 0.1878, 0.04318, 0.1882, 0.04318, 0.1882, 0.04472, 0.1879, 0.04472, 0.1878, 0.04427, 0.1461, 0.0441, 0.1464, 0.0441, 0.1467, 0.04562, 0.1467, 0.04562, 0.1464, 0.0441, 0.1467, 0.0407, 0.1467, 0.0407, 0.1464, 0.0441, 0.1464, 0.04256, 0.146, 0.04256, 0.1462, 0.03831, 0.1872, 0.04471, 0.1859, 0.04471, 0.1859, 0.04379, 0.1866, 0.04317, 0.1872, 0.04318, 0.1879, 0.04472, 0.1872, 0.04471, 0.1872, 0.04318, 0.1878, 0.04318, 0.1878, 0.04359, 0.1878, 0.04427, 0.146, 0.04256, 0.1454, 0.04256, 0.1454, 0.03794, 0.1462, 0.03831, 0.146, 0.04727, 0.1461, 0.04672, 0.1464, 0.04647, 0.1464, 0.0459, 0.1467, 0.04562, 0.1467, 0.04658, 0.1132, 0.04093, 0.1129, 0.04119, 0.1129, 0.04039, 0.1132, 0.04036, 0.1456, 0.05376, 0.1442, 0.05376, 0.1442, 0.05177, 0.1456, 0.05177, 0.1537, 0.0556, 0.1537, 0.05414, 0.1552, 0.05475, 0.1552, 0.0556, 0.1563, 0.04418, 0.1578, 0.04418, 0.1578, 0.04617, 0.1563, 0.04617, 0.1406, 0.05376, 0.1421, 0.05376, 0.1414, 0.0553, 0.1406, 0.0553, 0.1423, 0.03794, 0.1423, 0.04134, 0.1423, 0.04311, 0.1411, 0.04312, 0.1411, 0.04404, 0.1417, 0.04465, 0.1423, 0.04465, 0.1424, 0.04928, 0.1408, 0.0483, 0.1422, 0.04746, 0.1422, 0.04547, 0.1406, 0.04456, 0.1406, 0.04269, 0.1422, 0.04178, 0.1422, 0.03978, 0.1409, 0.03903, 0.1505, 0.05118, 0.1505, 0.04927, 0.1507, 0.04927, 0.1507, 0.05089, 0.1511, 0.05089, 0.1511, 0.04927, 0.1513, 0.04927, 0.1513, 0.05164, 0.1513, 0.05164, 0.1513, 0.04927, 0.1531, 0.04927, 0.1531, 0.05012, 0.1529, 0.05012, 0.1529, 0.05097, 0.1467, 0.05096, 0.1467, 0.04859, 0.1487, 0.04859, 0.1487, 0.05007, 0.1229, 0.04565, 0.1229, 0.04633, 0.1227, 0.04633, 0.1227, 0.04565, 0.1475, 0.03794, 0.1486, 0.03794, 0.1486, 0.0438, 0.1469, 0.0438, 0.1469, 0.03889, 0.1501, 0.05096, 0.1467, 0.05096, 0.1487, 0.05007, 0.1423, 0.04134, 0.1429, 0.03994, 0.1431, 0.04049, 0.1431, 0.04128, 0.1434, 0.04131, 0.1436, 0.04159, 0.1436, 0.04159, 0.143, 0.04311, 0.1423, 0.04311, 0.1423, 0.04134, 0.1579, 0.05255, 0.1564, 0.05355, 0.1564, 0.05156, 0.1579, 0.05065, 0.1579, 0.05255, 0.1564, 0.05156, 0.1548, 0.04843, 0.1548, 0.04927, 0.1531, 0.04927, 0.1531, 0.0469, 0.1545, 0.04752, 0.1545, 0.04843, 0.1579, 0.05255, 0.1579, 0.05412, 0.1577, 0.05431, 0.1564, 0.05355, 0.1564, 0.05577, 0.1564, 0.05486, 0.1577, 0.05431, 0.1577, 0.05577, 0.1579, 0.04227, 0.1563, 0.04327, 0.1563, 0.04127, 0.1578, 0.04044, 0.1579, 0.04052, 0.1579, 0.04227, 0.1563, 0.04127, 0.153, 0.0469, 0.1522, 0.0469, 0.1522, 0.03794, 0.153, 0.03794, 0.153, 0.03949, 0.153, 0.0414, 0.1538, 0.0414, 0.1538, 0.04325, 0.153, 0.04325, 0.153, 0.04516, 0.1579, 0.04227, 0.1579, 0.04418, 0.1563, 0.04327, 0.1496, 0.05506, 0.1488, 0.05506, 0.1481, 0.05346, 0.1496, 0.05346, 0.1486, 0.0438, 0.1486, 0.04622, 0.1467, 0.04622, 0.1469, 0.0438, 0.1559, 0.05119, 0.1556, 0.05103, 0.1564, 0.05065, 0.1561, 0.05119, 0.1561, 0.05187, 0.1564, 0.05212, 0.1556, 0.05212, 0.1559, 0.05187, 0.1561, 0.05119, 0.1564, 0.05065, 0.1564, 0.05212, 0.1561, 0.05187, 0.1559, 0.05187, 0.1556, 0.05212, 0.1556, 0.05103, 0.1559, 0.05119, 0.1505, 0.04783, 0.1501, 0.04783, 0.1501, 0.04622, 0.1505, 0.04622, 0.1466, 0.055, 0.1464, 0.055, 0.1464, 0.05339, 0.1466, 0.05339, 0.1503, 0.05142, 0.1505, 0.05142, 0.1505, 0.05303, 0.1503, 0.05303, 0.1564, 0.05601, 0.1561, 0.05611, 0.1561, 0.05566, 0.1564, 0.05556, 0.1097, 0.03802, 0.1099, 0.03802, 0.1099, 0.0387, 0.1097, 0.0387, 0.185, 0.04417, 0.1848, 0.04417, 0.1849, 0.04373, 0.1852, 0.04372, 0.1852, 0.04526, 0.1848, 0.04526, 0.1848, 0.04486, 0.185, 0.04486, 0.143, 0.04311, 0.1436, 0.04159, 0.1433, 0.04311, 0.1436, 0.04159, 0.1436, 0.04651, 0.1433, 0.04311, 0.1436, 0.04651, 0.1432, 0.04891, 0.143, 0.04465, 0.1434, 0.04465, 0.1433, 0.04311, 0.1842, 0.04373, 0.1842, 0.04527, 0.1835, 0.04527, 0.1829, 0.04466, 0.1829, 0.04373, 0.1849, 0.04373, 0.1848, 0.04417, 0.1848, 0.04486, 0.1848, 0.04526, 0.1842, 0.04527, 0.1842, 0.04373, 0.143, 0.04465, 0.1432, 0.04891, 0.1424, 0.04928, 0.1423, 0.04465, 0.1429, 0.03994, 0.1436, 0.04063, 0.1436, 0.04159, 0.1434, 0.04131, 0.1434, 0.04074, 0.1431, 0.04049, 0.1101, 0.0352, 0.1102, 0.03578, 0.1099, 0.03575, 0.1099, 0.03495, 0.1451, 0.05549, 0.1451, 0.05517, 0.1453, 0.05534, 0.1453, 0.05549, 0.9839, 0.5123, 0.9839, 0.5126, 0.9837, 0.5125, 0.1451, 0.05549, 0.1448, 0.05549, 0.1448, 0.05517, 0.1451, 0.05517, 0.149, 0.06033, 0.1493, 0.06033, 0.1492, 0.06053, 0.1491, 0.06053, 0.9839, 0.5123, 0.9842, 0.5125, 0.9839, 0.5126, 0.1464, 0.06033, 0.1464, 0.06, 0.1468, 0.06, 0.1468, 0.06033, 0.1451, 0.0558, 0.1451, 0.05549, 0.1453, 0.05549, 0.1453, 0.05563, 0.9839, 0.5123, 0.9842, 0.5122, 0.9842, 0.5125, 0.1578, 0.05711, 0.1574, 0.05711, 0.1575, 0.0568, 0.1578, 0.0568, 0.1543, 0.04549, 0.1543, 0.04585, 0.1541, 0.04576, 0.1541, 0.04559, 0.9839, 0.5123, 0.9839, 0.5121, 0.9842, 0.5122, 0.1578, 0.0568, 0.1575, 0.0568, 0.1574, 0.05649, 0.1578, 0.05649, 0.1539, 0.04531, 0.1543, 0.04549, 0.1541, 0.04559, 0.1539, 0.0455, 0.9839, 0.5123, 0.9837, 0.5122, 0.9839, 0.5121, 0.149, 0.06033, 0.149, 0.06, 0.1493, 0.06, 0.1493, 0.06033, 0.1464, 0.06033, 0.1468, 0.06033, 0.1467, 0.06053, 0.1465, 0.06053, 0.9839, 0.5123, 0.9837, 0.5125, 0.9837, 0.5122, 0.1451, 0.0558, 0.1448, 0.0558, 0.1448, 0.05549, 0.1451, 0.05549, 0.1539, 0.04567, 0.1538, 0.04576, 0.1538, 0.04559, 0.1539, 0.04567, 0.1538, 0.04559, 0.1539, 0.0455, 0.1539, 0.04567, 0.1539, 0.0455, 0.1541, 0.04559, 0.1539, 0.04567, 0.1541, 0.04559, 0.1541, 0.04576, 0.1539, 0.04567, 0.1541, 0.04576, 0.1539, 0.04585, 0.1539, 0.04567, 0.1539, 0.04585, 0.1538, 0.04576, 0.1574, 0.05982, 0.1577, 0.05996, 0.1577, 0.06005, 0.1573, 0.05986, 0.1577, 0.05996, 0.1579, 0.05982, 0.158, 0.05987, 0.1577, 0.06005, 0.1579, 0.05982, 0.1579, 0.05955, 0.158, 0.05951, 0.158, 0.05987, 0.1579, 0.05955, 0.1577, 0.05941, 0.1577, 0.05932, 0.158, 0.05951, 0.1577, 0.05941, 0.1574, 0.05955, 0.1573, 0.0595, 0.1577, 0.05932, 0.1574, 0.05955, 0.1574, 0.05982, 0.1573, 0.05986, 0.1573, 0.0595, 0.1464, 0.0602, 0.1461, 0.0602, 0.1462, 0.06, 0.1463, 0.06, 0.9833, 0.5123, 0.9833, 0.5121, 0.9835, 0.5122, 0.1571, 0.03574, 0.1567, 0.03574, 0.1567, 0.03543, 0.1571, 0.03543, 0.1571, 0.03574, 0.1571, 0.03543, 0.1573, 0.03559, 0.1573, 0.03574, 0.9833, 0.5123, 0.9831, 0.5122, 0.9833, 0.5121, 0.1464, 0.0602, 0.1464, 0.06053, 0.1461, 0.06053, 0.1461, 0.0602, 0.1479, 0.0602, 0.1475, 0.0602, 0.1476, 0.06, 0.1478, 0.06, 0.9833, 0.5123, 0.9831, 0.5125, 0.9831, 0.5122, 0.1457, 0.0558, 0.1453, 0.0558, 0.1454, 0.05549, 0.1457, 0.05549, 0.1571, 0.03605, 0.1571, 0.03574, 0.1573, 0.03574, 0.1573, 0.03589, 0.9833, 0.5123, 0.9833, 0.5126, 0.9831, 0.5125, 0.1457, 0.05549, 0.1454, 0.05549, 0.1453, 0.05517, 0.1457, 0.05517, 0.1574, 0.05666, 0.1574, 0.05702, 0.1573, 0.05694, 0.1573, 0.05676, 0.9833, 0.5123, 0.9835, 0.5125, 0.9833, 0.5126, 0.1479, 0.0602, 0.1479, 0.06053, 0.1475, 0.06053, 0.1475, 0.0602, 0.1571, 0.05649, 0.1574, 0.05666, 0.1573, 0.05676, 0.1571, 0.05668, 0.9833, 0.5123, 0.9835, 0.5122, 0.9835, 0.5125, 0.1571, 0.03605, 0.1567, 0.03605, 0.1567, 0.03574, 0.1571, 0.03574, 0.1571, 0.05685, 0.157, 0.05694, 0.157, 0.05677, 0.1571, 0.05685, 0.157, 0.05677, 0.1571, 0.05668, 0.1571, 0.05685, 0.1571, 0.05668, 0.1573, 0.05676, 0.1571, 0.05685, 0.1573, 0.05676, 0.1573, 0.05694, 0.1571, 0.05685, 0.1573, 0.05694, 0.1571, 0.05702, 0.1571, 0.05685, 0.1571, 0.05702, 0.157, 0.05694, 0.1573, 0.05955, 0.157, 0.05941, 0.157, 0.05932, 0.1573, 0.05951, 0.157, 0.05941, 0.1568, 0.05955, 0.1567, 0.0595, 0.157, 0.05932, 0.1568, 0.05955, 0.1568, 0.05982, 0.1567, 0.05986, 0.1567, 0.0595, 0.1568, 0.05982, 0.157, 0.05996, 0.157, 0.06005, 0.1567, 0.05986, 0.157, 0.05996, 0.1573, 0.05982, 0.1573, 0.05987, 0.157, 0.06005, 0.1573, 0.05982, 0.1573, 0.05955, 0.1573, 0.05951, 0.1573, 0.05987, 0.1446, 0.05549, 0.1448, 0.05549, 0.1448, 0.05534, 0.1446, 0.05517, 0.9835, 0.5038, 0.9835, 0.5041, 0.9838, 0.504, 0.1446, 0.05549, 0.1446, 0.05517, 0.1443, 0.05517, 0.1442, 0.05549, 0.1475, 0.0602, 0.1474, 0.06, 0.1472, 0.06, 0.1471, 0.0602, 0.9835, 0.5038, 0.9838, 0.504, 0.9838, 0.5037, 0.1456, 0.04994, 0.1452, 0.04994, 0.1452, 0.05027, 0.1456, 0.05027, 0.1446, 0.0558, 0.1448, 0.05563, 0.1448, 0.05549, 0.1446, 0.05549, 0.9835, 0.5038, 0.9838, 0.5037, 0.9835, 0.5036, 0.159, 0.04551, 0.159, 0.0452, 0.1587, 0.0452, 0.1587, 0.04551, 0.1529, 0.04549, 0.153, 0.04559, 0.1532, 0.0455, 0.1532, 0.04531, 0.9835, 0.5038, 0.9835, 0.5036, 0.9833, 0.5037, 0.159, 0.0452, 0.159, 0.04489, 0.1587, 0.04489, 0.1587, 0.0452, 0.1528, 0.04585, 0.153, 0.04576, 0.153, 0.04559, 0.1529, 0.04549, 0.9835, 0.5038, 0.9833, 0.5037, 0.9833, 0.504, 0.1475, 0.0602, 0.1471, 0.0602, 0.1471, 0.06053, 0.1475, 0.06053, 0.1456, 0.04994, 0.1455, 0.04974, 0.1453, 0.04974, 0.1452, 0.04994, 0.9835, 0.5038, 0.9833, 0.504, 0.9835, 0.5041, 0.1446, 0.0558, 0.1446, 0.05549, 0.1442, 0.05549, 0.1443, 0.0558, 0.1532, 0.04568, 0.1532, 0.04585, 0.1533, 0.04576, 0.1532, 0.04568, 0.153, 0.04576, 0.1532, 0.04585, 0.1532, 0.04568, 0.153, 0.04559, 0.153, 0.04576, 0.1532, 0.04568, 0.1532, 0.0455, 0.153, 0.04559, 0.1532, 0.04568, 0.1533, 0.04559, 0.1532, 0.0455, 0.1532, 0.04568, 0.1533, 0.04576, 0.1533, 0.04559, 0.1573, 0.05145, 0.1573, 0.05154, 0.1576, 0.05136, 0.1575, 0.05131, 0.1575, 0.05131, 0.1576, 0.05136, 0.1576, 0.051, 0.1575, 0.05104, 0.1575, 0.05104, 0.1576, 0.051, 0.1573, 0.05082, 0.1573, 0.0509, 0.1573, 0.0509, 0.1573, 0.05082, 0.157, 0.051, 0.157, 0.05104, 0.157, 0.05104, 0.157, 0.051, 0.157, 0.05136, 0.157, 0.05131, 0.157, 0.05131, 0.157, 0.05136, 0.1573, 0.05154, 0.1573, 0.05145, 0.1457, 0.06033, 0.1458, 0.06053, 0.146, 0.06053, 0.1461, 0.06033, 0.9842, 0.5038, 0.9842, 0.5041, 0.9844, 0.504, 0.144, 0.05549, 0.144, 0.05517, 0.1437, 0.05517, 0.1437, 0.05549, 0.144, 0.05549, 0.1442, 0.05549, 0.1442, 0.05534, 0.144, 0.05517, 0.9842, 0.5038, 0.9844, 0.504, 0.9844, 0.5037, 0.1457, 0.06033, 0.1461, 0.06033, 0.1461, 0.06, 0.1457, 0.06, 0.1468, 0.06033, 0.1469, 0.06053, 0.147, 0.06053, 0.1471, 0.06033, 0.9842, 0.5038, 0.9844, 0.5037, 0.9842, 0.5036, 0.1581, 0.05711, 0.1581, 0.0568, 0.1578, 0.0568, 0.1578, 0.05711, 0.144, 0.0558, 0.1442, 0.05563, 0.1442, 0.05549, 0.144, 0.05549, 0.9842, 0.5038, 0.9842, 0.5036, 0.9839, 0.5037, 0.1581, 0.0568, 0.1581, 0.05649, 0.1578, 0.05649, 0.1578, 0.0568, 0.1538, 0.04549, 0.1536, 0.04559, 0.1536, 0.04576, 0.1538, 0.04585, 0.9842, 0.5038, 0.9839, 0.5037, 0.9839, 0.504, 0.1468, 0.06033, 0.1471, 0.06033, 0.1471, 0.06, 0.1468, 0.06, 0.1535, 0.04531, 0.1535, 0.0455, 0.1536, 0.04559, 0.1538, 0.04549, 0.9842, 0.5038, 0.9839, 0.504, 0.9842, 0.5041, 0.144, 0.0558, 0.144, 0.05549, 0.1437, 0.05549, 0.1437, 0.0558, 0.1535, 0.04568, 0.1533, 0.04559, 0.1533, 0.04576, 0.1535, 0.04568, 0.1535, 0.0455, 0.1533, 0.04559, 0.1535, 0.04568, 0.1536, 0.04559, 0.1535, 0.0455, 0.1535, 0.04568, 0.1536, 0.04576, 0.1536, 0.04559, 0.1535, 0.04568, 0.1535, 0.04585, 0.1536, 0.04576, 0.1535, 0.04568, 0.1533, 0.04576, 0.1535, 0.04585, 0.1579, 0.05145, 0.1579, 0.05154, 0.1582, 0.05136, 0.1581, 0.05131, 0.1581, 0.05131, 0.1582, 0.05136, 0.1582, 0.051, 0.1581, 0.05104, 0.1581, 0.05104, 0.1582, 0.051, 0.1579, 0.05082, 0.1579, 0.0509, 0.1579, 0.0509, 0.1579, 0.05082, 0.1576, 0.051, 0.1577, 0.05104, 0.1577, 0.05104, 0.1576, 0.051, 0.1576, 0.05136, 0.1577, 0.05131, 0.1577, 0.05131, 0.1576, 0.05136, 0.1579, 0.05154, 0.1579, 0.05145, 0.1394, 0.06035, 0.1396, 0.06035, 0.1395, 0.06046, 0.1394, 0.06046, 0.8808, 0.5641, 0.8809, 0.5642, 0.8808, 0.5642, 0.1549, 0.0359, 0.1548, 0.0359, 0.1548, 0.03574, 0.155, 0.03574, 0.1549, 0.0359, 0.155, 0.03574, 0.1551, 0.03582, 0.1551, 0.0359, 0.8808, 0.5641, 0.8809, 0.564, 0.8809, 0.5642, 0.1394, 0.06035, 0.1394, 0.06019, 0.1396, 0.06019, 0.1396, 0.06035, 0.159, 0.04159, 0.1588, 0.04159, 0.1589, 0.04149, 0.1589, 0.04149, 0.8808, 0.5641, 0.8808, 0.564, 0.8809, 0.564, 0.1535, 0.05669, 0.1533, 0.05669, 0.1533, 0.05654, 0.1535, 0.05654, 0.155, 0.03605, 0.1549, 0.0359, 0.1551, 0.0359, 0.1551, 0.03597, 0.8808, 0.5641, 0.8807, 0.564, 0.8808, 0.564, 0.1535, 0.05654, 0.1533, 0.05654, 0.1533, 0.05638, 0.1535, 0.05638, 0.1571, 0.04157, 0.1573, 0.04148, 0.1573, 0.04158, 0.1572, 0.04162, 0.8808, 0.5641, 0.8807, 0.5642, 0.8807, 0.564, 0.159, 0.04159, 0.159, 0.04175, 0.1588, 0.04175, 0.1588, 0.04159, 0.1571, 0.04175, 0.1571, 0.04157, 0.1572, 0.04162, 0.1572, 0.0417, 0.8808, 0.5641, 0.8808, 0.5642, 0.8807, 0.5642, 0.155, 0.03605, 0.1548, 0.03605, 0.1548, 0.0359, 0.1549, 0.0359, 0.1573, 0.04166, 0.1574, 0.04171, 0.1573, 0.04175, 0.1573, 0.04166, 0.1573, 0.04175, 0.1572, 0.0417, 0.1573, 0.04166, 0.1572, 0.0417, 0.1572, 0.04162, 0.1573, 0.04166, 0.1572, 0.04162, 0.1573, 0.04158, 0.1573, 0.04166, 0.1573, 0.04158, 0.1574, 0.04162, 0.1573, 0.04166, 0.1574, 0.04162, 0.1574, 0.04171, 0.1445, 0.06042, 0.1446, 0.06036, 0.1446, 0.06038, 0.1445, 0.06047, 0.1446, 0.06036, 0.1446, 0.06022, 0.1446, 0.0602, 0.1446, 0.06038, 0.1446, 0.06022, 0.1445, 0.06015, 0.1445, 0.06011, 0.1446, 0.0602, 0.1445, 0.06015, 0.1444, 0.06022, 0.1443, 0.0602, 0.1445, 0.06011, 0.1444, 0.06022, 0.1444, 0.06036, 0.1443, 0.06038, 0.1443, 0.0602, 0.1444, 0.06036, 0.1445, 0.06042, 0.1445, 0.06047, 0.1443, 0.06038, 0.1543, 0.05676, 0.1543, 0.05686, 0.1544, 0.05686, 0.1545, 0.05676, 0.8866, 0.564, 0.8866, 0.5641, 0.8867, 0.5641, 0.1547, 0.0359, 0.1547, 0.03574, 0.1545, 0.03574, 0.1545, 0.0359, 0.1547, 0.0359, 0.1548, 0.0359, 0.1548, 0.03582, 0.1547, 0.03574, 0.8866, 0.564, 0.8867, 0.5641, 0.8867, 0.5639, 0.1543, 0.05676, 0.1545, 0.05676, 0.1545, 0.0566, 0.1543, 0.0566, 0.1396, 0.06035, 0.1396, 0.06046, 0.1397, 0.06046, 0.1398, 0.06035, 0.8866, 0.564, 0.8867, 0.5639, 0.8866, 0.5639, 0.1527, 0.06018, 0.1527, 0.06002, 0.1526, 0.06002, 0.1526, 0.06018, 0.1547, 0.03605, 0.1548, 0.03597, 0.1548, 0.0359, 0.1547, 0.0359, 0.8866, 0.564, 0.8866, 0.5639, 0.8865, 0.5639, 0.1527, 0.06002, 0.1527, 0.05986, 0.1526, 0.05986, 0.1526, 0.06002, 0.1569, 0.04157, 0.157, 0.04162, 0.1571, 0.04158, 0.1571, 0.04148, 0.8866, 0.564, 0.8865, 0.5639, 0.8865, 0.5641, 0.1396, 0.06035, 0.1398, 0.06035, 0.1398, 0.06019, 0.1396, 0.06019, 0.1569, 0.04175, 0.157, 0.0417, 0.157, 0.04162, 0.1569, 0.04157, 0.8866, 0.564, 0.8865, 0.5641, 0.8866, 0.5641, 0.1547, 0.03605, 0.1547, 0.0359, 0.1545, 0.0359, 0.1545, 0.03605, 0.1571, 0.04166, 0.1571, 0.04175, 0.1571, 0.04171, 0.1571, 0.04166, 0.157, 0.0417, 0.1571, 0.04175, 0.1571, 0.04166, 0.157, 0.04162, 0.157, 0.0417, 0.1571, 0.04166, 0.1571, 0.04158, 0.157, 0.04162, 0.1571, 0.04166, 0.1571, 0.04162, 0.1571, 0.04158, 0.1571, 0.04166, 0.1571, 0.04171, 0.1571, 0.04162, 0.1502, 0.06032, 0.1502, 0.06036, 0.1504, 0.06027, 0.1503, 0.06025, 0.1503, 0.06025, 0.1504, 0.06027, 0.1504, 0.06009, 0.1503, 0.06011, 0.1503, 0.06011, 0.1504, 0.06009, 0.1502, 0.06, 0.1502, 0.06004, 0.1502, 0.06004, 0.1502, 0.06, 0.1501, 0.06009, 0.1501, 0.06011, 0.1501, 0.06011, 0.1501, 0.06009, 0.1501, 0.06027, 0.1501, 0.06025, 0.1501, 0.06025, 0.1501, 0.06027, 0.1502, 0.06036, 0.1502, 0.06032, 0.8202, 0.115, 0.8202, 0.1145, 0.8202, 0.1145, 0.8202, 0.115, 0.8128, 0.1168, 0.8128, 0.1172, 0.8128, 0.1172, 0.8128, 0.1168, 0.82, 0.1158, 0.82, 0.1154, 0.8201, 0.1155, 0.8201, 0.1157, 0.8202, 0.1157, 0.8203, 0.1158, 0.8176, 0.118, 0.8176, 0.1175, 0.8176, 0.1175, 0.8176, 0.118, 0.8177, 0.1163, 0.8177, 0.1159, 0.8178, 0.1159, 0.8178, 0.1163, 0.8186, 0.1175, 0.8189, 0.1175, 0.819, 0.1177, 0.8186, 0.1177, 0.8189, 0.1174, 0.8186, 0.1174, 0.8186, 0.1172, 0.819, 0.1172, 0.8186, 0.1174, 0.8186, 0.1175, 0.8186, 0.1177, 0.8186, 0.1172, 0.8189, 0.1175, 0.8189, 0.1174, 0.819, 0.1172, 0.819, 0.1177, 0.8176, 0.1178, 0.8176, 0.1175, 0.8178, 0.1175, 0.8178, 0.1178, 0.8189, 0.1098, 0.8188, 0.1098, 0.8188, 0.1096, 0.8189, 0.1096, 0.8193, 0.1044, 0.8193, 0.104, 0.8193, 0.1041, 0.8193, 0.1043, 0.8195, 0.1043, 0.8195, 0.1043, 0.8195, 0.1044, 0.82, 0.1125, 0.8199, 0.1125, 0.8199, 0.1123, 0.82, 0.1123, 0.8195, 0.1044, 0.8195, 0.1043, 0.8195, 0.1041, 0.8193, 0.1041, 0.8193, 0.104, 0.8195, 0.104, 0.8081, 0.1179, 0.808, 0.1179, 0.808, 0.1177, 0.8081, 0.1177, 0.8203, 0.1158, 0.8202, 0.1157, 0.8202, 0.1155, 0.8201, 0.1155, 0.82, 0.1154, 0.8203, 0.1154, 0.82, 0.1039, 0.82, 0.104, 0.8199, 0.104, 0.8199, 0.1039, 0.8182, 0.1044, 0.818, 0.1044, 0.818, 0.1042, 0.8182, 0.1042, 0.8182, 0.1043, 0.8201, 0.1039, 0.8201, 0.104, 0.82, 0.104, 0.82, 0.1039, 0.8096, 0.1178, 0.8096, 0.1173, 0.8096, 0.1173, 0.8096, 0.1178, 0.8096, 0.1168, 0.8096, 0.1164, 0.8096, 0.1164, 0.8096, 0.1168, 0.8167, 0.1175, 0.8167, 0.1179, 0.8166, 0.1178, 0.8166, 0.1176, 0.8165, 0.1176, 0.8164, 0.1175, 0.8203, 0.1097, 0.8203, 0.1092, 0.8203, 0.1092, 0.8203, 0.1097, 0.8178, 0.1163, 0.8178, 0.1168, 0.8177, 0.1168, 0.8177, 0.1163, 0.8198, 0.1071, 0.8195, 0.1071, 0.8195, 0.1069, 0.8199, 0.1069, 0.8195, 0.1072, 0.8198, 0.1072, 0.8199, 0.1074, 0.8195, 0.1074, 0.8198, 0.1072, 0.8198, 0.1071, 0.8199, 0.1069, 0.8199, 0.1074, 0.8195, 0.1071, 0.8195, 0.1072, 0.8195, 0.1074, 0.8195, 0.1069, 0.8141, 0.1179, 0.8141, 0.1176, 0.8142, 0.1176, 0.8142, 0.1179, 0.8188, 0.1098, 0.8187, 0.1098, 0.8187, 0.1096, 0.8188, 0.1096, 0.8198, 0.104, 0.8198, 0.1044, 0.8197, 0.1043, 0.8197, 0.1041, 0.8196, 0.1041, 0.8196, 0.1041, 0.8195, 0.104, 0.8199, 0.1125, 0.8198, 0.1125, 0.8198, 0.1123, 0.8199, 0.1123, 0.8195, 0.104, 0.8196, 0.1041, 0.8196, 0.1043, 0.8197, 0.1043, 0.8198, 0.1044, 0.8195, 0.1044, 0.8079, 0.1179, 0.8078, 0.1179, 0.8078, 0.1177, 0.8079, 0.1177, 0.8164, 0.1175, 0.8165, 0.1176, 0.8165, 0.1178, 0.8166, 0.1178, 0.8167, 0.1179, 0.8164, 0.1179, 0.82, 0.1091, 0.82, 0.1092, 0.8199, 0.1092, 0.8199, 0.1091, 0.8201, 0.1125, 0.82, 0.1125, 0.82, 0.1123, 0.8201, 0.1123, 0.8201, 0.1125, 0.8201, 0.1091, 0.8201, 0.1092, 0.82, 0.1092, 0.82, 0.1091, 0.8173, 0.1208, 0.8173, 0.1208, 0.8173, 0.1212, 0.8173, 0.1212, 0.8262, 0.1148, 0.8263, 0.1148, 0.8263, 0.1144, 0.8262, 0.1144, 0.8258, 0.1103, 0.826, 0.1103, 0.826, 0.1103, 0.8259, 0.1103, 0.8259, 0.1101, 0.8258, 0.11, 0.8263, 0.1126, 0.8263, 0.1126, 0.8263, 0.113, 0.8263, 0.113, 0.8198, 0.1169, 0.8198, 0.1169, 0.8198, 0.1173, 0.8198, 0.1173, 0.8256, 0.1147, 0.8255, 0.1148, 0.8259, 0.1148, 0.8258, 0.1147, 0.8258, 0.1146, 0.8259, 0.1144, 0.8255, 0.1144, 0.8256, 0.1146, 0.8256, 0.1146, 0.8255, 0.1144, 0.8255, 0.1148, 0.8256, 0.1147, 0.8258, 0.1147, 0.8259, 0.1148, 0.8259, 0.1144, 0.8258, 0.1146, 0.824, 0.1199, 0.8241, 0.1199, 0.8241, 0.1196, 0.824, 0.1196, 0.8253, 0.1215, 0.8253, 0.1217, 0.8254, 0.1217, 0.8254, 0.1215, 0.8263, 0.1172, 0.826, 0.1172, 0.8261, 0.1173, 0.8261, 0.1173, 0.8262, 0.1173, 0.8262, 0.1175, 0.8263, 0.1175, 0.8198, 0.1215, 0.8198, 0.1217, 0.8199, 0.1217, 0.8199, 0.1215, 0.826, 0.1172, 0.826, 0.1175, 0.8263, 0.1175, 0.8262, 0.1175, 0.8261, 0.1175, 0.8261, 0.1173, 0.8251, 0.1217, 0.8251, 0.1216, 0.8249, 0.1216, 0.8249, 0.1217, 0.826, 0.1103, 0.826, 0.11, 0.8258, 0.11, 0.8259, 0.1101, 0.826, 0.1101, 0.826, 0.1103, 0.8246, 0.1103, 0.8247, 0.1103, 0.8247, 0.1102, 0.8246, 0.1102, 0.8156, 0.1217, 0.8156, 0.1217, 0.8156, 0.1216, 0.8155, 0.1216, 0.8155, 0.1217, 0.8247, 0.1103, 0.8247, 0.1103, 0.8247, 0.1102, 0.8247, 0.1102, 0.8251, 0.1102, 0.8251, 0.1102, 0.8251, 0.1098, 0.8251, 0.1098, 0.8262, 0.1128, 0.8262, 0.1128, 0.8262, 0.1125, 0.8262, 0.1125, 0.8261, 0.1127, 0.8259, 0.1127, 0.826, 0.1127, 0.8261, 0.1127, 0.8261, 0.1129, 0.8261, 0.113, 0.8263, 0.1099, 0.8262, 0.1099, 0.8262, 0.1103, 0.8263, 0.1103, 0.8198, 0.1173, 0.8198, 0.1173, 0.8198, 0.1177, 0.8198, 0.1177, 0.8253, 0.1127, 0.8252, 0.1128, 0.8256, 0.1128, 0.8255, 0.1127, 0.8255, 0.1126, 0.8256, 0.1125, 0.8252, 0.1125, 0.8253, 0.1126, 0.8253, 0.1126, 0.8252, 0.1125, 0.8252, 0.1128, 0.8253, 0.1127, 0.8255, 0.1127, 0.8256, 0.1128, 0.8256, 0.1125, 0.8255, 0.1126, 0.824, 0.1149, 0.8241, 0.1149, 0.8241, 0.1146, 0.824, 0.1146, 0.8259, 0.1125, 0.8259, 0.1126, 0.826, 0.1126, 0.826, 0.1125, 0.8262, 0.11, 0.826, 0.11, 0.8261, 0.1101, 0.8261, 0.1101, 0.8262, 0.1101, 0.8262, 0.1103, 0.8262, 0.1103, 0.8199, 0.1215, 0.8199, 0.1217, 0.82, 0.1217, 0.82, 0.1215, 0.826, 0.11, 0.826, 0.1103, 0.8262, 0.1103, 0.8262, 0.1103, 0.8261, 0.1103, 0.8261, 0.1101, 0.8249, 0.1217, 0.8249, 0.1216, 0.8248, 0.1216, 0.8248, 0.1217, 0.8259, 0.1127, 0.8259, 0.113, 0.8261, 0.113, 0.8261, 0.1129, 0.826, 0.1129, 0.826, 0.1127, 0.8245, 0.1103, 0.8246, 0.1103, 0.8246, 0.1102, 0.8245, 0.1102, 0.8158, 0.1217, 0.8158, 0.1217, 0.8158, 0.1216, 0.8156, 0.1216, 0.8156, 0.1217, 0.8247, 0.1103, 0.8248, 0.1103, 0.8248, 0.1102, 0.8247, 0.1102, 0.92, 0.5719, 0.92, 0.572, 0.92, 0.5719, 0.1409, 0.04168, 0.1409, 0.0416, 0.1408, 0.0416, 0.1408, 0.04168, 0.92, 0.5719, 0.92, 0.5719, 0.92, 0.5719, 0.142, 0.04156, 0.142, 0.04163, 0.1421, 0.04163, 0.1421, 0.04156, 0.92, 0.5719, 0.92, 0.5719, 0.92, 0.5718, 0.142, 0.04163, 0.142, 0.0417, 0.1421, 0.0417, 0.1421, 0.04163, 0.92, 0.5719, 0.92, 0.5718, 0.9199, 0.5719, 0.1428, 0.04167, 0.1428, 0.04159, 0.1427, 0.04159, 0.1427, 0.04167, 0.92, 0.5719, 0.9199, 0.5719, 0.9199, 0.5719, 0.1476, 0.04148, 0.1476, 0.04155, 0.1477, 0.04155, 0.1477, 0.04148, 0.92, 0.5719, 0.9199, 0.5719, 0.92, 0.572, 0.1476, 0.04155, 0.1476, 0.04162, 0.1477, 0.04162, 0.1477, 0.04155, 0.151, 0.04166, 0.151, 0.04168, 0.151, 0.04164, 0.151, 0.04163, 0.151, 0.04163, 0.151, 0.04164, 0.151, 0.04156, 0.151, 0.04157, 0.151, 0.04157, 0.151, 0.04156, 0.151, 0.04152, 0.151, 0.04154, 0.151, 0.04154, 0.151, 0.04152, 0.1509, 0.04156, 0.1509, 0.04157, 0.1509, 0.04157, 0.1509, 0.04156, 0.1509, 0.04164, 0.1509, 0.04163, 0.1509, 0.04163, 0.1509, 0.04164, 0.151, 0.04168, 0.151, 0.04166, 0.1474, 0.04152, 0.1474, 0.04156, 0.1474, 0.0416, 0.1474, 0.0416, 0.1474, 0.04156, 0.1474, 0.04164, 0.1474, 0.04148, 0.1474, 0.04156, 0.1474, 0.04152, 0.1473, 0.04152, 0.1474, 0.04156, 0.1474, 0.04148, 0.1473, 0.0416, 0.1474, 0.04156, 0.1473, 0.04152, 0.1474, 0.04164, 0.1474, 0.04156, 0.1473, 0.0416, 0.8876, 0.5665, 0.8876, 0.5664, 0.8875, 0.5665, 0.14, 0.04168, 0.14, 0.04161, 0.14, 0.04161, 0.14, 0.04168, 0.8876, 0.5665, 0.8875, 0.5665, 0.8875, 0.5665, 0.1421, 0.04156, 0.1421, 0.04163, 0.1422, 0.04163, 0.1422, 0.04156, 0.1512, 0.04009, 0.1512, 0.04013, 0.1512, 0.04005, 0.8876, 0.5665, 0.8875, 0.5665, 0.8876, 0.5666, 0.1421, 0.04163, 0.1421, 0.0417, 0.1422, 0.0417, 0.1422, 0.04163, 0.1513, 0.04009, 0.1512, 0.04013, 0.1513, 0.04017, 0.8876, 0.5665, 0.8876, 0.5666, 0.8876, 0.5665, 0.1513, 0.03078, 0.1513, 0.0307, 0.1512, 0.0307, 0.1512, 0.03078, 0.1512, 0.04005, 0.1512, 0.04013, 0.1513, 0.04009, 0.8876, 0.5665, 0.8876, 0.5665, 0.8876, 0.5665, 0.1452, 0.04153, 0.1452, 0.0416, 0.1453, 0.0416, 0.1453, 0.04153, 0.1513, 0.04017, 0.1512, 0.04013, 0.1512, 0.04021, 0.8876, 0.5665, 0.8876, 0.5665, 0.8876, 0.5664, 0.1452, 0.0416, 0.1452, 0.04167, 0.1453, 0.04167, 0.1453, 0.0416, 0.1512, 0.04017, 0.1512, 0.04013, 0.1512, 0.04009, 0.1512, 0.04021, 0.1512, 0.04013, 0.1512, 0.04017, 0.1513, 0.03519, 0.1513, 0.03517, 0.1512, 0.03521, 0.1512, 0.03522, 0.1512, 0.03522, 0.1512, 0.03521, 0.1512, 0.03529, 0.1512, 0.03528, 0.1512, 0.03528, 0.1512, 0.03529, 0.1513, 0.03533, 0.1513, 0.03531, 0.1513, 0.03531, 0.1513, 0.03533, 0.1513, 0.03529, 0.1513, 0.03528, 0.1513, 0.03528, 0.1513, 0.03529, 0.1513, 0.03521, 0.1513, 0.03522, 0.1513, 0.03522, 0.1513, 0.03521, 0.1513, 0.03517, 0.1513, 0.03519, 0.9202, 0.5719, 0.9202, 0.5719, 0.9202, 0.5718, 0.1486, 0.0417, 0.1485, 0.0417, 0.1485, 0.04163, 0.1486, 0.04163, 0.9202, 0.5719, 0.9202, 0.5719, 0.9202, 0.5719, 0.1486, 0.04163, 0.1485, 0.04163, 0.1485, 0.04156, 0.1486, 0.04156, 0.9202, 0.5719, 0.9203, 0.5719, 0.9202, 0.5719, 0.1408, 0.04168, 0.1408, 0.04168, 0.1408, 0.0416, 0.1408, 0.0416, 0.9202, 0.5719, 0.9203, 0.5718, 0.9203, 0.5719, 0.141, 0.04168, 0.141, 0.04168, 0.141, 0.04161, 0.141, 0.04161, 0.9202, 0.5719, 0.9202, 0.5718, 0.9203, 0.5718, 0.141, 0.04161, 0.141, 0.04161, 0.141, 0.04154, 0.141, 0.04154, 0.9202, 0.5719, 0.9202, 0.5718, 0.9202, 0.5718, 0.1407, 0.04168, 0.1406, 0.04168, 0.1406, 0.0416, 0.1407, 0.0416, 0.1512, 0.04153, 0.1512, 0.04159, 0.1512, 0.0416, 0.1512, 0.04152, 0.1512, 0.04159, 0.1512, 0.04162, 0.1512, 0.04164, 0.1512, 0.0416, 0.1512, 0.04162, 0.1513, 0.04159, 0.1513, 0.0416, 0.1512, 0.04164, 0.1513, 0.04159, 0.1513, 0.04153, 0.1513, 0.04152, 0.1513, 0.0416, 0.1513, 0.04153, 0.1512, 0.0415, 0.1512, 0.04149, 0.1513, 0.04152, 0.1512, 0.0415, 0.1512, 0.04153, 0.1512, 0.04152, 0.1512, 0.04149, 0.1451, 0.04169, 0.1451, 0.04165, 0.1451, 0.04161, 0.1451, 0.04165, 0.1451, 0.04157, 0.1451, 0.04161, 0.1452, 0.04165, 0.1451, 0.04169, 0.1451, 0.04161, 0.1452, 0.04157, 0.1452, 0.04165, 0.1451, 0.04161, 0.1451, 0.04153, 0.1452, 0.04157, 0.1451, 0.04161, 0.1451, 0.04157, 0.1451, 0.04153, 0.1451, 0.04161, 0.8867, 0.5728, 0.8868, 0.5728, 0.8868, 0.5729, 0.1419, 0.0417, 0.1418, 0.0417, 0.1418, 0.04163, 0.1419, 0.04163, 0.8867, 0.5728, 0.8867, 0.5728, 0.8868, 0.5728, 0.1419, 0.04163, 0.1418, 0.04163, 0.1418, 0.04156, 0.1419, 0.04156, 0.1507, 0.0415, 0.1508, 0.04154, 0.1507, 0.04158, 0.8867, 0.5728, 0.8867, 0.5728, 0.8867, 0.5728, 0.1401, 0.04168, 0.14, 0.04168, 0.14, 0.04161, 0.1401, 0.04161, 0.1508, 0.04162, 0.1507, 0.04166, 0.1507, 0.04158, 0.8867, 0.5728, 0.8867, 0.5729, 0.8867, 0.5728, 0.1503, 0.04169, 0.1503, 0.04169, 0.1503, 0.04163, 0.1503, 0.04163, 0.1508, 0.04154, 0.1508, 0.04162, 0.1507, 0.04158, 0.8867, 0.5728, 0.8867, 0.5729, 0.8867, 0.5729, 0.1503, 0.04163, 0.1503, 0.04163, 0.1503, 0.04156, 0.1503, 0.04156, 0.1507, 0.04166, 0.1506, 0.04162, 0.1507, 0.04158, 0.8867, 0.5728, 0.8868, 0.5729, 0.8867, 0.5729, 0.1408, 0.04168, 0.1407, 0.04168, 0.1407, 0.0416, 0.1408, 0.0416, 0.1506, 0.04154, 0.1507, 0.0415, 0.1507, 0.04158, 0.1506, 0.04162, 0.1506, 0.04154, 0.1507, 0.04158, 0.1505, 0.04161, 0.1505, 0.04155, 0.1505, 0.04154, 0.1505, 0.04162, 0.1505, 0.04155, 0.1504, 0.04152, 0.1504, 0.0415, 0.1505, 0.04154, 0.1504, 0.04152, 0.1504, 0.04155, 0.1503, 0.04154, 0.1504, 0.0415, 0.1504, 0.04155, 0.1504, 0.04161, 0.1503, 0.04162, 0.1503, 0.04154, 0.1504, 0.04161, 0.1504, 0.04164, 0.1504, 0.04166, 0.1503, 0.04162, 0.1504, 0.04164, 0.1505, 0.04161, 0.1505, 0.04162, 0.1504, 0.04166, 0.1481, 0.05663, 0.1481, 0.05557, 0.148, 0.05557, 0.148, 0.05663, 0.1429, 0.05644, 0.1429, 0.05728, 0.143, 0.05728, 0.143, 0.05644, 0.1432, 0.05717, 0.1432, 0.05823, 0.1433, 0.05823, 0.1433, 0.05717, 0.143, 0.05728, 0.143, 0.05644, 0.143, 0.05644, 0.143, 0.05728, 0.1526, 0.06011, 0.1526, 0.05905, 0.1518, 0.05905, 0.1518, 0.06011, 0.1443, 0.06068, 0.1443, 0.06081, 0.1444, 0.06081, 0.1444, 0.06068, 0.1527, 0.05368, 0.1527, 0.05358, 0.1527, 0.05358, 0.1527, 0.05368, 0.1448, 0.06068, 0.1448, 0.06081, 0.1449, 0.06081, 0.1449, 0.06068, 0.1548, 0.05319, 0.1548, 0.05308, 0.1547, 0.05308, 0.1547, 0.05319, 0.1545, 0.05166, 0.1545, 0.05153, 0.1544, 0.05153, 0.1544, 0.05166, 0.1544, 0.05904, 0.1544, 0.05918, 0.1545, 0.05918, 0.1545, 0.05904, 0.1528, 0.05368, 0.1528, 0.05358, 0.1527, 0.05358, 0.1527, 0.05368, 0.1451, 0.06081, 0.1451, 0.06068, 0.145, 0.06068, 0.145, 0.06081, 0.1547, 0.05368, 0.1547, 0.05357, 0.1546, 0.05357, 0.1546, 0.05368, 0.1543, 0.05166, 0.1543, 0.05153, 0.1542, 0.05153, 0.1542, 0.05166, 0.1546, 0.06026, 0.1546, 0.06097, 0.1546, 0.06097, 0.1546, 0.06026, 0.155, 0.05642, 0.155, 0.05581, 0.1549, 0.05581, 0.1549, 0.05642, 0.1549, 0.0551, 0.1549, 0.05581, 0.155, 0.05581, 0.155, 0.0551, 0.155, 0.05429, 0.155, 0.05368, 0.1549, 0.05368, 0.1549, 0.05429, 0.1521, 0.05716, 0.1521, 0.05646, 0.1515, 0.05646, 0.1515, 0.05716, 0.1546, 0.05918, 0.1546, 0.05904, 0.1545, 0.05904, 0.1545, 0.05918, 0.1528, 0.05358, 0.1528, 0.05368, 0.1529, 0.05368, 0.1529, 0.05358, 0.145, 0.06081, 0.145, 0.06068, 0.1449, 0.06068, 0.1449, 0.06081, 0.1546, 0.05368, 0.1546, 0.05357, 0.1545, 0.05357, 0.1545, 0.05368, 0.1542, 0.05166, 0.1542, 0.05153, 0.1541, 0.05153, 0.1541, 0.05166, 0.1448, 0.06081, 0.1448, 0.06068, 0.1447, 0.06068, 0.1447, 0.06081, 0.153, 0.05368, 0.153, 0.05358, 0.1529, 0.05358, 0.1529, 0.05368, 0.1446, 0.06068, 0.1446, 0.06081, 0.1447, 0.06081, 0.1447, 0.06068, 0.1531, 0.05368, 0.1531, 0.05358, 0.153, 0.05358, 0.153, 0.05368, 0.1544, 0.05166, 0.1544, 0.05153, 0.1543, 0.05153, 0.1543, 0.05166, 0.1549, 0.05111, 0.1548, 0.05111, 0.1548, 0.0503, 0.1549, 0.0503, 0.1521, 0.05882, 0.1521, 0.05882, 0.1521, 0.05801, 0.1521, 0.05801, 0.1432, 0.05904, 0.1433, 0.05904, 0.1433, 0.05984, 0.1432, 0.05984, 0.1549, 0.05042, 0.155, 0.05042, 0.155, 0.05123, 0.1549, 0.05123, 0.1538, 0.05111, 0.1538, 0.0503, 0.1546, 0.0503, 0.1546, 0.05111, 0.1455, 0.05905, 0.1454, 0.05905, 0.1454, 0.05861, 0.1455, 0.05861, 0.1454, 0.05774, 0.1455, 0.05774, 0.1455, 0.05817, 0.1454, 0.05817, 0.1455, 0.05861, 0.1454, 0.05861, 0.1454, 0.05817, 0.1455, 0.05817, 0.1483, 0.05941, 0.1483, 0.05941, 0.1483, 0.05985, 0.1483, 0.05985, 0.1527, 0.05358, 0.1527, 0.05314, 0.1531, 0.05314, 0.1531, 0.05358, 0.1483, 0.05897, 0.1483, 0.05941, 0.1483, 0.05941, 0.1483, 0.05897, 0.1454, 0.05905, 0.1454, 0.05949, 0.1455, 0.05949, 0.1455, 0.05905, 0.1483, 0.05897, 0.1483, 0.05853, 0.1483, 0.05853, 0.1483, 0.05897, 0.1454, 0.0573, 0.1454, 0.05774, 0.1455, 0.05774, 0.1455, 0.0573, 0.1527, 0.04872, 0.1531, 0.04872, 0.1531, 0.04828, 0.1527, 0.04828, 0.1433, 0.06065, 0.1433, 0.05984, 0.1432, 0.05984, 0.1432, 0.06065, 0.1549, 0.05817, 0.1549, 0.05898, 0.155, 0.05898, 0.155, 0.05817, 0.1432, 0.05823, 0.1432, 0.05904, 0.1433, 0.05904, 0.1433, 0.05823, 0.1521, 0.0572, 0.1521, 0.05801, 0.1521, 0.05801, 0.1521, 0.0572, 0.1518, 0.0534, 0.1527, 0.0534, 0.1527, 0.05259, 0.1518, 0.05259, 0.8265, 0.1214, 0.8265, 0.1203, 0.827, 0.1203, 0.827, 0.1214, 0.8178, 0.1241, 0.8167, 0.1246, 0.8167, 0.1225, 0.8178, 0.1231, 0.8214, 0.1284, 0.8214, 0.1273, 0.8219, 0.1273, 0.8219, 0.1284, 0.8251, 0.1284, 0.8246, 0.1284, 0.8246, 0.1274, 0.8251, 0.1274, 0.8116, 0.1253, 0.8111, 0.1253, 0.8111, 0.1232, 0.8116, 0.1232, 0.8203, 0.1273, 0.8203, 0.1263, 0.8214, 0.1258, 0.8214, 0.1279, 0.8197, 0.1279, 0.82, 0.1279, 0.82, 0.1282, 0.8197, 0.1282, 0.8264, 0.1274, 0.8267, 0.1274, 0.8267, 0.128, 0.8264, 0.128, 0.8177, 0.1275, 0.818, 0.1275, 0.818, 0.128, 0.8177, 0.128, 0.8124, 0.128, 0.8124, 0.1275, 0.8127, 0.1275, 0.8127, 0.128, 0.8266, 0.1182, 0.8266, 0.1177, 0.8269, 0.1177, 0.8269, 0.1182, 0.8094, 0.1281, 0.8099, 0.1281, 0.8099, 0.127, 0.8094, 0.127, 0.8255, 0.1161, 0.8255, 0.1171, 0.8266, 0.1177, 0.8266, 0.1156, 0.8228, 0.1283, 0.8234, 0.1283, 0.8234, 0.1272, 0.8228, 0.1272, 0.8224, 0.1283, 0.8224, 0.1273, 0.8219, 0.1273, 0.8219, 0.1283, 0.8277, 0.1243, 0.8277, 0.1222, 0.8272, 0.1222, 0.8272, 0.1243, 0.8192, 0.1263, 0.8181, 0.1258, 0.8181, 0.1279, 0.8192, 0.1273, 0.8208, 0.1282, 0.8208, 0.1279, 0.8205, 0.1279, 0.8205, 0.1282, 0.8265, 0.1217, 0.8265, 0.1222, 0.8268, 0.1222, 0.8268, 0.1217, 0.8255, 0.1114, 0.8255, 0.1109, 0.8252, 0.1109, 0.8252, 0.1114, 0.8124, 0.1275, 0.8121, 0.1275, 0.8121, 0.128, 0.8124, 0.128, 0.8133, 0.128, 0.8136, 0.128, 0.8136, 0.1275, 0.8133, 0.1275, 0.8104, 0.1281, 0.8104, 0.127, 0.8109, 0.127, 0.8109, 0.1281, 0.8127, 0.1269, 0.8116, 0.1275, 0.8116, 0.1254, 0.8127, 0.126, 0.8234, 0.1283, 0.8234, 0.1272, 0.8239, 0.1272, 0.8239, 0.1283, 0.8246, 0.1284, 0.8241, 0.1284, 0.8241, 0.1274, 0.8246, 0.1274, 0.8116, 0.1274, 0.8111, 0.1274, 0.8111, 0.1253, 0.8116, 0.1253, 0.8266, 0.1097, 0.8266, 0.1107, 0.8255, 0.1113, 0.8255, 0.1091, 0.8203, 0.1282, 0.82, 0.1282, 0.82, 0.1279, 0.8203, 0.1279, 0.8265, 0.1252, 0.8268, 0.1252, 0.8268, 0.1258, 0.8265, 0.1258, 0.8171, 0.1275, 0.8174, 0.1275, 0.8174, 0.128, 0.8171, 0.128, 0.8127, 0.128, 0.8127, 0.1275, 0.813, 0.1275, 0.813, 0.128, 0.8116, 0.128, 0.8116, 0.1275, 0.8119, 0.1275, 0.8119, 0.128, 0.8099, 0.1281, 0.8104, 0.1281, 0.8104, 0.127, 0.8099, 0.127, 0.8127, 0.126, 0.8127, 0.1269, 0.8138, 0.1275, 0.8138, 0.1254, 0.8265, 0.1252, 0.827, 0.1252, 0.827, 0.1242, 0.8265, 0.1242, 0.8116, 0.1284, 0.8116, 0.1274, 0.8111, 0.1274, 0.8111, 0.1284, 0.8277, 0.1138, 0.8277, 0.1117, 0.8272, 0.1117, 0.8272, 0.1138, 0.8203, 0.1263, 0.8192, 0.1258, 0.8192, 0.1279, 0.8203, 0.1273, 0.8255, 0.1117, 0.8255, 0.1114, 0.8252, 0.1114, 0.8252, 0.1117, 0.8174, 0.1275, 0.8174, 0.128, 0.8177, 0.128, 0.8177, 0.1275, 0.8252, 0.1176, 0.8252, 0.1181, 0.8255, 0.1181, 0.8255, 0.1176, 0.8119, 0.128, 0.8121, 0.128, 0.8121, 0.1275, 0.8119, 0.1275, 0.813, 0.128, 0.8133, 0.128, 0.8133, 0.1275, 0.813, 0.1275])
me_plane.materials.append(mat_material_001)
me_plane.use_remesh_fix_poles = True
me_plane.use_remesh_preserve_attributes = False
me_plane.use_mirror_vertex_groups = False
me_plane.update()
me_plane_001 = bpy.data.meshes.new('Plane.001')
me_plane_001.from_pydata([(0.5314, -0.9942, 0.4383), (0.7656, -0.9942, 0.4383), (0.5314, -0.5574, 0.4383), (0.7656, -0.5574, 0.4383), (0.5314, -0.6854, 0.1295), (0.7656, -0.6854, 0.1295), (0.5314, -0.9942, 0.001524), (0.7656, -0.9942, 0.001524), (0.5314, -1.303, 0.1295), (0.7656, -1.303, 0.1295), (0.5314, -1.431, 0.4383), (0.7656, -1.431, 0.4383), (0.5314, -1.303, 0.7472), (0.7656, -1.303, 0.7472), (0.5314, -0.9942, 0.8751), (0.7656, -0.9942, 0.8751), (0.5314, -0.6854, 0.7472), (0.7656, -0.6854, 0.7472), (0.7656, -0.8269, 0.271), (0.7656, -0.7576, 0.4383), (0.7656, -0.9942, 0.2017), (0.7656, -1.162, 0.271), (0.7656, -1.231, 0.4383), (0.7656, -1.162, 0.6056), (0.7656, -0.9942, 0.675), (0.7656, -0.8269, 0.6056)], [], [(0, 2, 4), (1, 18, 19), (2, 3, 5, 4), (0, 4, 6), (1, 20, 18), (4, 5, 7, 6), (0, 6, 8), (1, 21, 20), (6, 7, 9, 8), (0, 8, 10), (1, 22, 21), (8, 9, 11, 10), (0, 10, 12), (1, 23, 22), (10, 11, 13, 12), (0, 12, 14), (1, 24, 23), (12, 13, 15, 14), (0, 14, 16), (1, 25, 24), (14, 15, 17, 16), (0, 16, 2), (1, 19, 25), (16, 17, 3, 2), (19, 18, 5, 3), (18, 20, 7, 5), (20, 21, 9, 7), (21, 22, 11, 9), (22, 23, 13, 11), (23, 24, 15, 13), (24, 25, 17, 15), (25, 19, 3, 17)])
_uv = me_plane_001.uv_layers.new(name='UVMap')
_uv.uv.foreach_set('vector', [0.1195, 0.0426, 0.1199, 0.04154, 0.1205, 0.04216, 0.1474, 0.05204, 0.1479, 0.05228, 0.1476, 0.05262, 0.1225, 0.05101, 0.1219, 0.05101, 0.1219, 0.05019, 0.1225, 0.05019, 0.1195, 0.0426, 0.1205, 0.04216, 0.1205, 0.04304, 0.1474, 0.05204, 0.1479, 0.05181, 0.1479, 0.05228, 0.1148, 0.05555, 0.1142, 0.05555, 0.1142, 0.05477, 0.1148, 0.05477, 0.1195, 0.0426, 0.1205, 0.04304, 0.1199, 0.04366, 0.1474, 0.05204, 0.1476, 0.05147, 0.1479, 0.05181, 0.1148, 0.05477, 0.1142, 0.05477, 0.1142, 0.05394, 0.1148, 0.05394, 0.1195, 0.0426, 0.1199, 0.04366, 0.119, 0.04366, 0.1474, 0.05204, 0.1471, 0.05147, 0.1476, 0.05147, 0.1231, 0.04316, 0.1225, 0.04316, 0.1225, 0.04236, 0.1231, 0.04236, 0.1195, 0.0426, 0.119, 0.04366, 0.1184, 0.04304, 0.1474, 0.05204, 0.1468, 0.05181, 0.1471, 0.05147, 0.1231, 0.04236, 0.1225, 0.04236, 0.1225, 0.04154, 0.1231, 0.04154, 0.1195, 0.0426, 0.1184, 0.04304, 0.1184, 0.04216, 0.1474, 0.05204, 0.1468, 0.05228, 0.1468, 0.05181, 0.1136, 0.05394, 0.1142, 0.05394, 0.1142, 0.05473, 0.1136, 0.05473, 0.1195, 0.0426, 0.1184, 0.04216, 0.119, 0.04154, 0.1474, 0.05204, 0.1471, 0.05262, 0.1468, 0.05228, 0.1136, 0.05473, 0.1142, 0.05473, 0.1142, 0.05556, 0.1136, 0.05556, 0.1195, 0.0426, 0.119, 0.04154, 0.1199, 0.04154, 0.1474, 0.05204, 0.1476, 0.05262, 0.1471, 0.05262, 0.1225, 0.05181, 0.1219, 0.05181, 0.1219, 0.05101, 0.1225, 0.05101, 0.1085, 0.05066, 0.1089, 0.05033, 0.1094, 0.05053, 0.1087, 0.05115, 0.1089, 0.05033, 0.1089, 0.04985, 0.1094, 0.04965, 0.1094, 0.05053, 0.1089, 0.04985, 0.1085, 0.04952, 0.1087, 0.04903, 0.1094, 0.04965, 0.1085, 0.04952, 0.1081, 0.04952, 0.1079, 0.04903, 0.1087, 0.04903, 0.1081, 0.04952, 0.1077, 0.04985, 0.1072, 0.04965, 0.1079, 0.04903, 0.1077, 0.04985, 0.1077, 0.05033, 0.1072, 0.05053, 0.1072, 0.04965, 0.1077, 0.05033, 0.1081, 0.05066, 0.1079, 0.05115, 0.1072, 0.05053, 0.1081, 0.05066, 0.1085, 0.05066, 0.1087, 0.05115, 0.1079, 0.05115])
me_plane_001.materials.append(mat_material_001)
me_plane_001.use_remesh_fix_poles = True
me_plane_001.use_remesh_preserve_attributes = False
me_plane_001.use_mirror_vertex_groups = False
me_plane_001.update()
me_plane_002 = bpy.data.meshes.new('Plane.002')
me_plane_002.from_pydata([(-0.5314, -0.9942, 0.4383), (-0.7656, -0.9942, 0.4383), (-0.5314, -0.5574, 0.4383), (-0.7656, -0.5574, 0.4383), (-0.5314, -0.6854, 0.1295), (-0.7656, -0.6854, 0.1295), (-0.5314, -0.9942, 0.001523), (-0.7656, -0.9942, 0.001524), (-0.5314, -1.303, 0.1295), (-0.7656, -1.303, 0.1295), (-0.5314, -1.431, 0.4383), (-0.7656, -1.431, 0.4383), (-0.5314, -1.303, 0.7472), (-0.7656, -1.303, 0.7472), (-0.5314, -0.9942, 0.8751), (-0.7656, -0.9942, 0.8751), (-0.5314, -0.6854, 0.7472), (-0.7656, -0.6854, 0.7472), (-0.7656, -0.8269, 0.271), (-0.7656, -0.7576, 0.4383), (-0.7656, -0.9942, 0.2017), (-0.7656, -1.162, 0.271), (-0.7656, -1.231, 0.4383), (-0.7656, -1.162, 0.6056), (-0.7656, -0.9942, 0.675), (-0.7656, -0.8269, 0.6056)], [], [(0, 4, 2), (1, 19, 18), (2, 4, 5, 3), (0, 6, 4), (1, 18, 20), (4, 6, 7, 5), (0, 8, 6), (1, 20, 21), (6, 8, 9, 7), (0, 10, 8), (1, 21, 22), (8, 10, 11, 9), (0, 12, 10), (1, 22, 23), (10, 12, 13, 11), (0, 14, 12), (1, 23, 24), (12, 14, 15, 13), (0, 16, 14), (1, 24, 25), (14, 16, 17, 15), (0, 2, 16), (1, 25, 19), (16, 2, 3, 17), (19, 3, 5, 18), (18, 5, 7, 20), (20, 7, 9, 21), (21, 9, 11, 22), (22, 11, 13, 23), (23, 13, 15, 24), (24, 15, 17, 25), (25, 17, 3, 19)])
_uv = me_plane_002.uv_layers.new(name='UVMap')
_uv.uv.foreach_set('vector', [0.1167, 0.0521, 0.1177, 0.05166, 0.1171, 0.05104, 0.1585, 0.04243, 0.1588, 0.04301, 0.1591, 0.04267, 0.1232, 0.05102, 0.1232, 0.05019, 0.1225, 0.05019, 0.1225, 0.05102, 0.1167, 0.0521, 0.1177, 0.05254, 0.1177, 0.05166, 0.1585, 0.04243, 0.1591, 0.04267, 0.1591, 0.04219, 0.1136, 0.05556, 0.1136, 0.05477, 0.113, 0.05477, 0.113, 0.05556, 0.1167, 0.0521, 0.1171, 0.05316, 0.1177, 0.05254, 0.1585, 0.04243, 0.1591, 0.04219, 0.1588, 0.04186, 0.1136, 0.05477, 0.1136, 0.05394, 0.113, 0.05394, 0.113, 0.05477, 0.1167, 0.0521, 0.1162, 0.05316, 0.1171, 0.05316, 0.1585, 0.04243, 0.1588, 0.04186, 0.1583, 0.04186, 0.1121, 0.05277, 0.1121, 0.05197, 0.1115, 0.05197, 0.1115, 0.05277, 0.1167, 0.0521, 0.1156, 0.05254, 0.1162, 0.05316, 0.1585, 0.04243, 0.1583, 0.04186, 0.158, 0.04219, 0.1121, 0.05197, 0.1121, 0.05115, 0.1115, 0.05115, 0.1115, 0.05197, 0.1167, 0.0521, 0.1156, 0.05166, 0.1156, 0.05254, 0.1585, 0.04243, 0.158, 0.04219, 0.158, 0.04267, 0.1072, 0.05414, 0.1072, 0.05492, 0.1079, 0.05492, 0.1079, 0.05414, 0.1167, 0.0521, 0.1162, 0.05104, 0.1156, 0.05166, 0.1585, 0.04243, 0.158, 0.04267, 0.1583, 0.04301, 0.1072, 0.05492, 0.1072, 0.05576, 0.1079, 0.05576, 0.1079, 0.05492, 0.1167, 0.0521, 0.1171, 0.05104, 0.1162, 0.05104, 0.1585, 0.04243, 0.1583, 0.04301, 0.1588, 0.04301, 0.1232, 0.05181, 0.1232, 0.05102, 0.1225, 0.05102, 0.1225, 0.05181, 0.1197, 0.04105, 0.1199, 0.04154, 0.1205, 0.04092, 0.1201, 0.04072, 0.1201, 0.04072, 0.1205, 0.04092, 0.1205, 0.04004, 0.1201, 0.04024, 0.1201, 0.04024, 0.1205, 0.04004, 0.1199, 0.03942, 0.1197, 0.0399, 0.1197, 0.0399, 0.1199, 0.03942, 0.119, 0.03942, 0.1192, 0.0399, 0.1192, 0.0399, 0.119, 0.03942, 0.1184, 0.04004, 0.1189, 0.04024, 0.1189, 0.04024, 0.1184, 0.04004, 0.1184, 0.04092, 0.1189, 0.04072, 0.1189, 0.04072, 0.1184, 0.04092, 0.119, 0.04154, 0.1192, 0.04105, 0.1192, 0.04105, 0.119, 0.04154, 0.1199, 0.04154, 0.1197, 0.04105])
me_plane_002.materials.append(mat_material_001)
me_plane_002.use_remesh_fix_poles = True
me_plane_002.use_remesh_preserve_attributes = False
me_plane_002.use_mirror_vertex_groups = False
me_plane_002.update()
me_plane_003 = bpy.data.meshes.new('Plane.003')
me_plane_003.from_pydata([(-0.5314, 0.841, 0.4383), (-0.7656, 0.841, 0.4383), (-0.5314, 1.278, 0.4383), (-0.7656, 1.278, 0.4383), (-0.5314, 1.15, 0.1295), (-0.7656, 1.15, 0.1295), (-0.5314, 0.841, 0.001523), (-0.7656, 0.841, 0.001524), (-0.5314, 0.5322, 0.1295), (-0.7656, 0.5322, 0.1295), (-0.5314, 0.4042, 0.4383), (-0.7656, 0.4042, 0.4383), (-0.5314, 0.5322, 0.7472), (-0.7656, 0.5322, 0.7472), (-0.5314, 0.841, 0.8751), (-0.7656, 0.841, 0.8751), (-0.5314, 1.15, 0.7472), (-0.7656, 1.15, 0.7472), (-0.7656, 1.008, 0.271), (-0.7656, 1.078, 0.4383), (-0.7656, 0.841, 0.2017), (-0.7656, 0.6737, 0.271), (-0.7656, 0.6044, 0.4383), (-0.7656, 0.6737, 0.6056), (-0.7656, 0.841, 0.675), (-0.7656, 1.008, 0.6056)], [], [(0, 4, 2), (1, 19, 18), (2, 4, 5, 3), (0, 6, 4), (1, 18, 20), (4, 6, 7, 5), (0, 8, 6), (1, 20, 21), (6, 8, 9, 7), (0, 10, 8), (1, 21, 22), (8, 10, 11, 9), (0, 12, 10), (1, 22, 23), (10, 12, 13, 11), (0, 14, 12), (1, 23, 24), (12, 14, 15, 13), (0, 16, 14), (1, 24, 25), (14, 16, 17, 15), (0, 2, 16), (1, 25, 19), (16, 2, 3, 17), (19, 3, 5, 18), (18, 5, 7, 20), (20, 7, 9, 21), (21, 9, 11, 22), (22, 11, 13, 23), (23, 13, 15, 24), (24, 15, 17, 25), (25, 17, 3, 19)])
_uv = me_plane_003.uv_layers.new(name='UVMap')
_uv.uv.foreach_set('vector', [0.1188, 0.0521, 0.1177, 0.05254, 0.1184, 0.05316, 0.1504, 0.05204, 0.1501, 0.05147, 0.1498, 0.05181, 0.1233, 0.04554, 0.1233, 0.04471, 0.1227, 0.04471, 0.1227, 0.04554, 0.1188, 0.0521, 0.1177, 0.05166, 0.1177, 0.05254, 0.1504, 0.05204, 0.1498, 0.05181, 0.1498, 0.05228, 0.113, 0.05556, 0.113, 0.05477, 0.1124, 0.05477, 0.1124, 0.05556, 0.1188, 0.0521, 0.1184, 0.05104, 0.1177, 0.05166, 0.1504, 0.05204, 0.1498, 0.05228, 0.1501, 0.05262, 0.113, 0.05477, 0.113, 0.05394, 0.1124, 0.05394, 0.1124, 0.05477, 0.1188, 0.0521, 0.1192, 0.05104, 0.1184, 0.05104, 0.1504, 0.05204, 0.1501, 0.05262, 0.1506, 0.05262, 0.1225, 0.04316, 0.1225, 0.04236, 0.1219, 0.04236, 0.1219, 0.04316, 0.1188, 0.0521, 0.1199, 0.05166, 0.1192, 0.05104, 0.1504, 0.05204, 0.1506, 0.05262, 0.1509, 0.05228, 0.1225, 0.04236, 0.1225, 0.04154, 0.1219, 0.04154, 0.1219, 0.04236, 0.1188, 0.0521, 0.1199, 0.05254, 0.1199, 0.05166, 0.1504, 0.05204, 0.1509, 0.05228, 0.1509, 0.05181, 0.1228, 0.0533, 0.1228, 0.05408, 0.1235, 0.05408, 0.1235, 0.0533, 0.1188, 0.0521, 0.1192, 0.05316, 0.1199, 0.05254, 0.1504, 0.05204, 0.1509, 0.05181, 0.1506, 0.05147, 0.1228, 0.05408, 0.1228, 0.05492, 0.1235, 0.05492, 0.1235, 0.05408, 0.1188, 0.0521, 0.1184, 0.05316, 0.1192, 0.05316, 0.1504, 0.05204, 0.1506, 0.05147, 0.1501, 0.05147, 0.1233, 0.04633, 0.1233, 0.04554, 0.1227, 0.04554, 0.1227, 0.04633, 0.1111, 0.04952, 0.1109, 0.04903, 0.1102, 0.04965, 0.1107, 0.04985, 0.1107, 0.04985, 0.1102, 0.04965, 0.1102, 0.05053, 0.1107, 0.05033, 0.1107, 0.05033, 0.1102, 0.05053, 0.1109, 0.05115, 0.1111, 0.05066, 0.1111, 0.05066, 0.1109, 0.05115, 0.1117, 0.05115, 0.1115, 0.05066, 0.1115, 0.05066, 0.1117, 0.05115, 0.1124, 0.05053, 0.1119, 0.05033, 0.1119, 0.05033, 0.1124, 0.05053, 0.1124, 0.04965, 0.1119, 0.04985, 0.1119, 0.04985, 0.1124, 0.04965, 0.1117, 0.04903, 0.1115, 0.04952, 0.1115, 0.04952, 0.1117, 0.04903, 0.1109, 0.04903, 0.1111, 0.04952])
me_plane_003.materials.append(mat_material_001)
me_plane_003.use_remesh_fix_poles = True
me_plane_003.use_remesh_preserve_attributes = False
me_plane_003.use_mirror_vertex_groups = False
me_plane_003.update()
me_plane_004 = bpy.data.meshes.new('Plane.004')
me_plane_004.from_pydata([(0.5314, 0.841, 0.4383), (0.7656, 0.841, 0.4383), (0.5314, 1.278, 0.4383), (0.7656, 1.278, 0.4383), (0.5314, 1.15, 0.1295), (0.7656, 1.15, 0.1295), (0.5314, 0.841, 0.001524), (0.7656, 0.841, 0.001524), (0.5314, 0.5322, 0.1295), (0.7656, 0.5322, 0.1295), (0.5314, 0.4042, 0.4383), (0.7656, 0.4042, 0.4383), (0.5314, 0.5322, 0.7472), (0.7656, 0.5322, 0.7472), (0.5314, 0.841, 0.8751), (0.7656, 0.841, 0.8751), (0.5314, 1.15, 0.7472), (0.7656, 1.15, 0.7472), (0.7656, 1.008, 0.271), (0.7656, 1.078, 0.4383), (0.7656, 0.841, 0.2017), (0.7656, 0.6737, 0.271), (0.7656, 0.6044, 0.4383), (0.7656, 0.6737, 0.6056), (0.7656, 0.841, 0.675), (0.7656, 1.008, 0.6056)], [], [(0, 2, 4), (1, 18, 19), (2, 3, 5, 4), (0, 4, 6), (1, 20, 18), (4, 5, 7, 6), (0, 6, 8), (1, 21, 20), (6, 7, 9, 8), (0, 8, 10), (1, 22, 21), (8, 9, 11, 10), (0, 10, 12), (1, 23, 22), (10, 11, 13, 12), (0, 12, 14), (1, 24, 23), (12, 13, 15, 14), (0, 14, 16), (1, 25, 24), (14, 15, 17, 16), (0, 16, 2), (1, 19, 25), (16, 17, 3, 2), (19, 18, 5, 3), (18, 20, 7, 5), (20, 21, 9, 7), (21, 22, 11, 9), (22, 23, 13, 11), (23, 24, 15, 13), (24, 25, 17, 15), (25, 19, 3, 17)])
_uv = me_plane_004.uv_layers.new(name='UVMap')
_uv.uv.foreach_set('vector', [0.1195, 0.04472, 0.119, 0.04578, 0.1184, 0.04516, 0.1525, 0.05347, 0.1531, 0.05371, 0.1527, 0.05405, 0.1225, 0.04784, 0.1219, 0.04784, 0.1219, 0.04702, 0.1225, 0.04702, 0.1195, 0.04472, 0.1184, 0.04516, 0.1184, 0.04428, 0.1525, 0.05347, 0.1531, 0.05324, 0.1531, 0.05371, 0.1085, 0.05576, 0.1079, 0.05576, 0.1079, 0.05498, 0.1085, 0.05498, 0.1195, 0.04472, 0.1184, 0.04428, 0.119, 0.04366, 0.1525, 0.05347, 0.1527, 0.0529, 0.1531, 0.05324, 0.1085, 0.05498, 0.1079, 0.05498, 0.1079, 0.05414, 0.1085, 0.05414, 0.1195, 0.04472, 0.119, 0.04366, 0.1199, 0.04366, 0.1525, 0.05347, 0.1523, 0.0529, 0.1527, 0.0529, 0.1232, 0.04864, 0.1225, 0.04864, 0.1225, 0.04784, 0.1232, 0.04784, 0.1195, 0.04472, 0.1199, 0.04366, 0.1205, 0.04428, 0.1525, 0.05347, 0.1519, 0.05324, 0.1523, 0.0529, 0.1232, 0.04784, 0.1225, 0.04784, 0.1225, 0.04702, 0.1232, 0.04702, 0.1195, 0.04472, 0.1205, 0.04428, 0.1205, 0.04515, 0.1525, 0.05347, 0.1519, 0.05371, 0.1519, 0.05324, 0.1227, 0.03942, 0.1233, 0.03942, 0.1233, 0.04021, 0.1227, 0.04021, 0.1195, 0.04472, 0.1205, 0.04515, 0.1199, 0.04578, 0.1525, 0.05347, 0.1523, 0.05405, 0.1519, 0.05371, 0.1227, 0.04021, 0.1233, 0.04021, 0.1233, 0.04104, 0.1227, 0.04104, 0.1195, 0.04472, 0.1199, 0.04578, 0.119, 0.04578, 0.1525, 0.05347, 0.1527, 0.05405, 0.1523, 0.05405, 0.1225, 0.04864, 0.1219, 0.04864, 0.1219, 0.04784, 0.1225, 0.04784, 0.1137, 0.05209, 0.114, 0.05176, 0.1145, 0.05196, 0.1139, 0.05258, 0.114, 0.05176, 0.114, 0.05128, 0.1145, 0.05108, 0.1145, 0.05196, 0.114, 0.05128, 0.1137, 0.05095, 0.1139, 0.05046, 0.1145, 0.05108, 0.1137, 0.05095, 0.1132, 0.05095, 0.113, 0.05046, 0.1139, 0.05046, 0.1132, 0.05095, 0.1129, 0.05128, 0.1124, 0.05108, 0.113, 0.05046, 0.1129, 0.05128, 0.1129, 0.05176, 0.1124, 0.05196, 0.1124, 0.05108, 0.1129, 0.05176, 0.1132, 0.05209, 0.113, 0.05258, 0.1124, 0.05196, 0.1132, 0.05209, 0.1137, 0.05209, 0.1139, 0.05258, 0.113, 0.05258])
me_plane_004.materials.append(mat_material_001)
me_plane_004.use_remesh_fix_poles = True
me_plane_004.use_remesh_preserve_attributes = False
me_plane_004.use_mirror_vertex_groups = False
me_plane_004.update()
me_plane_005 = bpy.data.meshes.new('Plane.005')
me_plane_005.from_pydata([(-2.775e-09, -0.2302, 1.649), (-0.2166, 0.1449, 1.399), (-0.1363, 0.005892, 1.649), (0.2166, 0.1449, 1.399), (0.1363, 0.005892, 1.649), (0.4331, -0.2302, 1.399), (0.2726, -0.2302, 1.649), (0.2166, -0.6053, 1.399), (0.1363, -0.4663, 1.649), (-0.2166, -0.6053, 1.399), (-0.1363, -0.4663, 1.649), (-0.4331, -0.2302, 1.399), (-0.2726, -0.2302, 1.649), (-0.08433, -0.4374, 1.44), (-0.08433, -0.4374, 1.608), (0.08433, -0.4374, 1.44), (0.08433, -0.4374, 1.608), (-0.08433, -0.6052, 1.44), (-0.08433, -0.6446, 1.479), (-0.08433, -0.6446, 1.569), (-0.08433, -0.6052, 1.608), (0.08433, -0.6446, 1.479), (0.08433, -0.6052, 1.44), (0.08433, -0.6052, 1.608), (0.08433, -0.6446, 1.569), (-0.02061, -1.057, 1.502), (-0.02061, -1.057, 1.543), (-0.0397, -0.6231, 1.492), (-0.0397, -0.6231, 1.552), (0.02061, -1.057, 1.502), (0.02061, -1.057, 1.543), (0.0397, -0.6231, 1.492), (0.0397, -0.6231, 1.552), (-0.02786, -1.057, 1.494), (-0.02786, -1.057, 1.55), (0.02786, -1.057, 1.55), (0.02786, -1.057, 1.494)], [], [(0, 4, 2), (1, 2, 4, 3), (0, 6, 4), (3, 4, 6, 5), (0, 8, 6), (5, 6, 8, 7), (0, 10, 8), (7, 8, 10, 9), (0, 12, 10), (9, 10, 12, 11), (0, 2, 12), (11, 12, 2, 1), (21, 24, 19, 18), (16, 14, 20, 23), (17, 18, 19, 20, 14, 13), (15, 16, 23, 24, 21, 22), (17, 22, 21, 18), (23, 20, 19, 24), (13, 15, 22, 17), (33, 34, 28, 27), (27, 28, 32, 31), (31, 32, 35, 36), (29, 30, 26, 25), (27, 31, 36, 33), (32, 28, 34, 35), (25, 26, 34, 33), (30, 29, 36, 35), (29, 25, 33, 36), (26, 30, 35, 34)])
_uv = me_plane_005.uv_layers.new(name='UVMap')
_uv.uv.foreach_set('vector', [0.1548, 0.02389, 0.1548, 0.02287, 0.1557, 0.02338, 0.1568, 0.03766, 0.1559, 0.03736, 0.1559, 0.03633, 0.1568, 0.03603, 0.1548, 0.02389, 0.1539, 0.02338, 0.1548, 0.02287, 0.1458, 0.04166, 0.1468, 0.04218, 0.1468, 0.04306, 0.1458, 0.04306, 0.1548, 0.02389, 0.1539, 0.0244, 0.1539, 0.02338, 0.1458, 0.04306, 0.1468, 0.04306, 0.1468, 0.04395, 0.1458, 0.04447, 0.1548, 0.02389, 0.1548, 0.02491, 0.1539, 0.0244, 0.1569, 0.04219, 0.1559, 0.04188, 0.1559, 0.04086, 0.1569, 0.04056, 0.1548, 0.02389, 0.1557, 0.0244, 0.1548, 0.02491, 0.1383, 0.03659, 0.1392, 0.03711, 0.1392, 0.038, 0.1383, 0.038, 0.1548, 0.02389, 0.1557, 0.02338, 0.1557, 0.0244, 0.1383, 0.038, 0.1392, 0.038, 0.1392, 0.03888, 0.1383, 0.0394, 0.152, 0.04425, 0.1524, 0.04425, 0.1524, 0.04488, 0.152, 0.04488, 0.1531, 0.04245, 0.1531, 0.04182, 0.1537, 0.04182, 0.1537, 0.04245, 0.1557, 0.03308, 0.1559, 0.03293, 0.1562, 0.03293, 0.1563, 0.03308, 0.1563, 0.0337, 0.1557, 0.0337, 0.1546, 0.03283, 0.1553, 0.03283, 0.1553, 0.03346, 0.1551, 0.03361, 0.1548, 0.03361, 0.1546, 0.03346, 0.1553, 0.02507, 0.1546, 0.02507, 0.1546, 0.02491, 0.1553, 0.02491, 0.1525, 0.04425, 0.1525, 0.04488, 0.1524, 0.04488, 0.1524, 0.04425, 0.1553, 0.0257, 0.1546, 0.0257, 0.1546, 0.02507, 0.1553, 0.02507, 0.1576, 0.03766, 0.1574, 0.03766, 0.1574, 0.03603, 0.1577, 0.03603, 0.1565, 0.04502, 0.1567, 0.04502, 0.1567, 0.04532, 0.1565, 0.04532, 0.1382, 0.03822, 0.138, 0.03822, 0.138, 0.03659, 0.1382, 0.03659, 0.1131, 0.03881, 0.1132, 0.03881, 0.1132, 0.03897, 0.1131, 0.03897, 0.1572, 0.02821, 0.1575, 0.02821, 0.1574, 0.02983, 0.1572, 0.02983, 0.1419, 0.04352, 0.1422, 0.04352, 0.1421, 0.04514, 0.1419, 0.04514, 0.1383, 0.03958, 0.1385, 0.03958, 0.1385, 0.03961, 0.1383, 0.03961, 0.1385, 0.03943, 0.1383, 0.03943, 0.1383, 0.0394, 0.1385, 0.0394, 0.1383, 0.03943, 0.1383, 0.03958, 0.1383, 0.03961, 0.1383, 0.0394, 0.1385, 0.03958, 0.1385, 0.03943, 0.1385, 0.0394, 0.1385, 0.03961])
me_plane_005.materials.append(mat_material_001)
me_plane_005.use_remesh_fix_poles = True
me_plane_005.use_remesh_preserve_attributes = False
me_plane_005.use_mirror_vertex_groups = False
me_plane_005.update()

# ---- objects
ob_swat_tank = bpy.data.objects.new('SWAT_Tank', me_plane)
ob_wheel_fl = bpy.data.objects.new('Wheel_FL', me_plane_001)
ob_wheel_fr = bpy.data.objects.new('Wheel_FR', me_plane_002)
ob_wheel_rr = bpy.data.objects.new('Wheel_RR', me_plane_003)
ob_wheel_rl = bpy.data.objects.new('Wheel_RL', me_plane_004)
ob_turret_gun = bpy.data.objects.new('Turret_Gun', me_plane_005)

# ---- transforms, parenting, visibility, modifiers, constraints
ob_swat_tank.location = (0.0, 0.0, 0.0)
ob_swat_tank.lineart.crease_threshold = 0.0
ob_wheel_fl.parent = ob_swat_tank
ob_wheel_fl.location = (0.0, 0.0, 0.0)
ob_wheel_fl.lineart.crease_threshold = 0.0
ob_wheel_fr.parent = ob_swat_tank
ob_wheel_fr.location = (0.0, 0.0, 0.0)
ob_wheel_fr.lineart.crease_threshold = 0.0
ob_wheel_rr.parent = ob_swat_tank
ob_wheel_rr.location = (0.0, 0.0, 0.0)
ob_wheel_rr.lineart.crease_threshold = 0.0
ob_wheel_rl.parent = ob_swat_tank
ob_wheel_rl.location = (0.0, 0.0, 0.0)
ob_wheel_rl.lineart.crease_threshold = 0.0
ob_turret_gun.parent = ob_swat_tank
ob_turret_gun.location = (0.0, 0.0, 0.0)
ob_turret_gun.lineart.crease_threshold = 0.0

# ---- collection membership
col_collection.objects.link(ob_swat_tank)
col_collection.objects.link(ob_wheel_fl)
col_collection.objects.link(ob_wheel_fr)
col_collection.objects.link(ob_wheel_rr)
col_collection.objects.link(ob_wheel_rl)
col_collection.objects.link(ob_turret_gun)

# ---- scene / render settings (as saved in the file)
scene.frame_start = 1; scene.frame_end = 250; scene.frame_set(4)
scene.render.engine = 'BLENDER_EEVEE_NEXT'
scene.cycles.use_denoising = False
scene.cycles.samples = 128
scene.cycles.sampling_pattern = 'TABULATED_SOBOL'
scene.cycles.use_adaptive_sampling = False
scene.cycles.use_light_tree = False
scene.view_settings.view_transform = 'Filmic'
bpy.context.view_layer.update()

# ---- added for rendering (the .blend has no active camera and no usable light): camera, sun
cam_auto = bpy.data.cameras.new('AutoCamera')
cam_auto.lens = 50.0
cam_auto.sensor_width = 36.0
cam_auto.clip_end = 1000.0
ob_auto_camera = bpy.data.objects.new('AutoCamera', cam_auto)
scene.collection.objects.link(ob_auto_camera)
ob_auto_camera.location = (3.98437, -4.86267, 4.01285)
ob_auto_camera.rotation_euler = (1.09748, -7.21219e-08, 0.694738)
scene.camera = ob_auto_camera
light_auto_sun = bpy.data.lights.new('AutoSun', 'SUN')
light_auto_sun.energy = 3.0
light_auto_sun.angle = 0.0523599
ob_auto_sun = bpy.data.objects.new('AutoSun', light_auto_sun)
scene.collection.objects.link(ob_auto_sun)
ob_auto_sun.rotation_euler = (0.872665, 0.174533, 0.523599)
bpy.context.view_layer.update()
